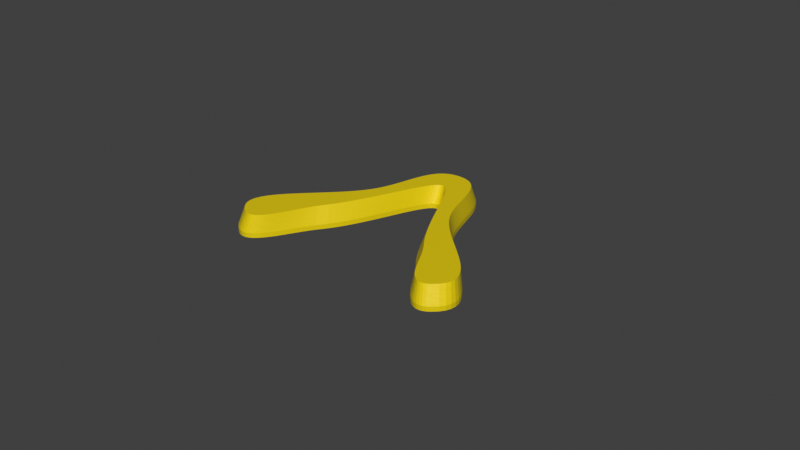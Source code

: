 # Source: sverchok-merge.blend  (saved by Blender 3.0.12; exported with 4.5.12 LTS)
import bpy
from mathutils import Matrix  # noqa: F401  (used for matrix-valued properties, if any)

bpy.ops.wm.read_factory_settings(use_empty=True)
scene = bpy.context.scene
scene.name = 'Scene'

# ---- collections
col_collection_1 = bpy.data.collections.new('Collection 1'); scene.collection.children.link(col_collection_1)

# ---- materials (node trees are filled in below, after node groups)
mat_material = bpy.data.materials.new('Material')
mat_material.use_transparent_shadow = False

# ---- material node trees
mat_material.use_nodes = True; mat_material.node_tree.nodes.clear()
_N = mat_material.node_tree.nodes; _L = mat_material.node_tree.links
n0 = _N.new('ShaderNodeBsdfPrincipled'); n0.name = 'Principled BSDF'; n0.location = (10, 300)
n0.distribution = 'GGX'
n0.subsurface_method = 'BURLEY'
n0.inputs[0].default_value = (0.8, 0.6177, 0.0, 1.0)
n0.inputs[3].default_value = 1.45
n0.inputs[27].default_value = (0.0, 0.0, 0.0, 1.0)
n0.inputs[28].default_value = 1.0
n1 = _N.new('ShaderNodeOutputMaterial'); n1.name = 'Material Output'; n1.location = (300, 300)
_L.new(n0.outputs[0], n1.inputs[0])
n1.is_active_output = True

# ---- world
world_world = bpy.data.worlds.new('World'); scene.world = world_world
world_world.use_nodes = True; world_world.node_tree.nodes.clear()
_N = world_world.node_tree.nodes; _L = world_world.node_tree.links
n0 = _N.new('ShaderNodeOutputWorld'); n0.name = 'World Output'; n0.location = (300, 300)
n1 = _N.new('ShaderNodeBackground'); n1.name = 'Background'; n1.location = (10, 300)
n1.inputs[0].default_value = (0.05088, 0.05088, 0.05088, 1.0)
_L.new(n1.outputs[0], n0.inputs[0])
n0.is_active_output = True
world_world.color = (0.05088, 0.05088, 0.05088)
world_world.use_sun_shadow = False
world_world.sun_shadow_jitter_overblur = 0.0

# ---- meshes
me_beta = bpy.data.meshes.new('Beta')
me_beta.from_pydata([(0.1532, -0.1222, -0.0065), (0.1496, -0.1174, 0.01458), (0.1488, -0.1164, 0.01752), (0.1481, -0.1154, 0.02046), (0.1487, -0.1253, -0.0065), (0.1487, -0.1253, -0.00331), (0.1487, -0.1253, -0.0001202), (0.1481, -0.1243, 0.002828), (0.1474, -0.1233, 0.005767), (0.1467, -0.1222, 0.008706), (0.146, -0.1212, 0.01164), (0.1453, -0.1202, 0.01458), (0.1446, -0.1192, 0.01752), (0.1439, -0.1181, 0.02046), (0.1432, -0.1171, 0.0234), (0.1444, -0.1272, -0.0065), (0.1444, -0.1272, -0.003307), (0.1444, -0.1272, -0.0001142), (0.1438, -0.1261, 0.002833), (0.1431, -0.1251, 0.005771), (0.1425, -0.124, 0.008709), (0.1418, -0.1229, 0.01165), (0.1412, -0.1218, 0.01459), (0.1406, -0.1208, 0.01752), (0.1399, -0.1197, 0.02046), (0.1402, -0.1279, -0.0065), (0.1402, -0.1279, -0.003306), (0.1402, -0.1279, -0.0001122), (0.1396, -0.1269, 0.002835), (0.139, -0.1258, 0.005773), (0.1384, -0.1246, 0.00871), (0.1378, -0.1235, 0.01165), (0.1373, -0.1224, 0.01459), (0.1367, -0.1213, 0.01752), (0.1361, -0.1202, 0.02046), (0.1361, -0.1277, -0.0065), (0.1361, -0.1277, -0.003307), (0.1361, -0.1277, -0.0001138), (0.1356, -0.1266, 0.002833), (0.135, -0.1255, 0.005772), (0.1345, -0.1243, 0.00871), (0.134, -0.1232, 0.01165), (0.1335, -0.122, 0.01459), (0.133, -0.1209, 0.01752), (0.1325, -0.1198, 0.02046), (0.1319, -0.1186, 0.0234), (0.1321, -0.1265, -0.0065), (0.1321, -0.1265, -0.003309), (0.1321, -0.1265, -0.000118), (0.1316, -0.1254, 0.00283), (0.1312, -0.1242, 0.005769), (0.1307, -0.1231, 0.008707), (0.1303, -0.1219, 0.01165), (0.1298, -0.1208, 0.01458), (0.1294, -0.1196, 0.01752), (0.129, -0.1184, 0.02046), (0.1285, -0.1173, 0.0234), (0.1282, -0.1245, -0.0065), (0.1282, -0.1245, -0.003312), (0.1282, -0.1245, -0.0001243), (0.1278, -0.1234, 0.002825), (0.1274, -0.1222, 0.005764), (0.1271, -0.121, 0.008703), (0.1267, -0.1198, 0.01164), (0.1263, -0.1187, 0.01458), (0.126, -0.1175, 0.01752), (0.1256, -0.1163, 0.02046), (0.1244, -0.1217, -0.0065), (0.1244, -0.1217, -0.003316), (0.1244, -0.1217, -0.0001318), (0.1241, -0.1206, 0.002818), (0.1238, -0.1194, 0.005759), (0.1235, -0.1182, 0.008699), (0.1232, -0.117, 0.01164), (0.1229, -0.1158, 0.01458), (0.1226, -0.1147, 0.01752), (0.1224, -0.1135, 0.02046), (0.1221, -0.1123, 0.0234), (0.1206, -0.1183, -0.0065), (0.1206, -0.1183, -0.00332), (0.1206, -0.1183, -0.00014), (0.1204, -0.1172, 0.002812), (0.1202, -0.116, 0.005753), (0.12, -0.1148, 0.008694), (0.1198, -0.1136, 0.01164), (0.1196, -0.1124, 0.01458), (0.1194, -0.1112, 0.01752), (0.1192, -0.11, 0.02046), (0.119, -0.1088, 0.0234), (0.117, -0.1143, -0.0065), (0.117, -0.1143, -0.003324), (0.117, -0.1143, -0.0001481), (0.1169, -0.1131, 0.002805), (0.1167, -0.1119, 0.005747), (0.1166, -0.1107, 0.008689), (0.1165, -0.1096, 0.01163), (0.1164, -0.1084, 0.01457), (0.1163, -0.1072, 0.01752), (0.1161, -0.106, 0.02046), (0.116, -0.1048, 0.0234), (0.1134, -0.1097, -0.0065), (0.1134, -0.1097, -0.003328), (0.1134, -0.1097, -0.0001556), (0.1133, -0.1086, 0.002799), (0.1133, -0.1074, 0.005742), (0.1133, -0.1062, 0.008685), (0.1132, -0.1051, 0.01163), (0.1132, -0.1039, 0.01457), (0.1132, -0.1027, 0.01751), (0.1131, -0.1015, 0.02046), (0.1098, -0.1048, -0.003331), (0.1098, -0.1048, -0.0001621), (0.1099, -0.1037, 0.002793), (0.1099, -0.1025, 0.005737), (0.11, -0.1013, 0.008681), (0.11, -0.1002, 0.01162), (0.1101, -0.09899, 0.01457), (0.1101, -0.09782, 0.01751), (0.1102, -0.09665, 0.02046), (0.1103, -0.09548, 0.0234), (0.1063, -0.09952, -0.003334), (0.1063, -0.09952, -0.000167), (0.1064, -0.09843, 0.002789), (0.1066, -0.09727, 0.005733), (0.1067, -0.09612, 0.008678), (0.1069, -0.09496, 0.01162), (0.107, -0.0938, 0.01457), (0.1071, -0.09265, 0.01751), (0.1073, -0.09149, 0.02046), (0.1074, -0.09034, 0.0234), (0.1028, -0.09401, -0.0065), (0.1028, -0.09401, -0.003335), (0.1028, -0.09401, -0.0001703), (0.103, -0.09294, 0.002786), (0.1032, -0.0918, 0.005731), (0.1035, -0.09067, 0.008676), (0.1037, -0.08953, 0.01162), (0.1039, -0.0884, 0.01457), (0.1042, -0.08726, 0.01751), (0.1044, -0.08613, 0.02046), (0.1046, -0.08499, 0.0234), (0.09928, -0.08835, -0.003336), (0.09928, -0.08835, -0.0001718), (0.09958, -0.0873, 0.002785), (0.0999, -0.08619, 0.00573), (0.1002, -0.08507, 0.008675), (0.1005, -0.08396, 0.01162), (0.1009, -0.08285, 0.01457), (0.1012, -0.08174, 0.01751), (0.1015, -0.08063, 0.02046), (0.09578, -0.08262, -0.0065), (0.09578, -0.08262, -0.003336), (0.09578, -0.08262, -0.0001715), (0.09617, -0.08159, 0.002785), (0.09657, -0.08051, 0.00573), (0.09698, -0.07942, 0.008675), (0.09739, -0.07834, 0.01162), (0.09779, -0.07725, 0.01457), (0.0982, -0.07617, 0.01751), (0.09861, -0.07509, 0.02046), (0.09228, -0.0769, -0.0065), (0.09228, -0.0769, -0.003335), (0.09228, -0.0769, -0.0001696), (0.09274, -0.0759, 0.002787), (0.09323, -0.07485, 0.005732), (0.09372, -0.0738, 0.008676), (0.0942, -0.07274, 0.01162), (0.09469, -0.07169, 0.01457), (0.09518, -0.07064, 0.01751), (0.09567, -0.06958, 0.02046), (0.09615, -0.06853, 0.0234), (0.08876, -0.07129, -0.0065), (0.08876, -0.07129, -0.003333), (0.08876, -0.07129, -0.0001663), (0.08929, -0.07032, 0.00279), (0.08986, -0.0693, 0.005734), (0.09042, -0.06828, 0.008678), (0.09099, -0.06726, 0.01162), (0.09155, -0.06624, 0.01457), (0.09212, -0.06522, 0.01751), (0.09268, -0.0642, 0.02046), (0.09325, -0.06318, 0.0234), (0.0852, -0.06587, -0.0065), (0.0852, -0.06587, -0.003331), (0.0852, -0.06587, -0.000162), (0.0858, -0.06493, 0.002793), (0.08644, -0.06395, 0.005737), (0.08708, -0.06296, 0.008681), (0.08772, -0.06198, 0.01162), (0.08836, -0.06099, 0.01457), (0.08899, -0.06001, 0.01751), (0.08963, -0.05902, 0.02046), (0.0816, -0.06072, -0.0065), (0.0816, -0.06072, -0.003329), (0.0816, -0.06072, -0.0001573), (0.08227, -0.05982, 0.002797), (0.08297, -0.05887, 0.00574), (0.08368, -0.05793, 0.008684), (0.08438, -0.05698, 0.01163), (0.08509, -0.05603, 0.01457), (0.08579, -0.05508, 0.01751), (0.0865, -0.05414, 0.02046), (0.07794, -0.05594, -0.003326), (0.07794, -0.05594, -0.0001527), (0.07867, -0.05507, 0.002801), (0.07944, -0.05416, 0.005744), (0.08021, -0.05325, 0.008686), (0.08097, -0.05235, 0.01163), (0.08174, -0.05144, 0.01457), (0.0825, -0.05053, 0.01751), (0.08327, -0.04962, 0.02046), (0.08404, -0.04871, 0.0234), (0.07221, -0.04832, -0.0065), (0.07221, -0.04832, -0.003315), (0.07221, -0.04832, -0.0001291), (0.07294, -0.04739, 0.002821), (0.0737, -0.04643, 0.005761), (0.07446, -0.04547, 0.008701), (0.07522, -0.0445, 0.01164), (0.07598, -0.04354, 0.01458), (0.07674, -0.04258, 0.01752), (0.0775, -0.04161, 0.02046), (0.07826, -0.04065, 0.0234), (0.0668, -0.04016, -0.0065), (0.0668, -0.04016, -0.003306), (0.0668, -0.04016, -0.0001114), (0.06751, -0.03918, 0.002835), (0.06825, -0.03817, 0.005773), (0.06899, -0.03715, 0.008711), (0.06973, -0.03614, 0.01165), (0.07047, -0.03513, 0.01459), (0.07121, -0.03411, 0.01752), (0.07194, -0.0331, 0.02046), (0.07268, -0.03209, 0.0234), (0.06167, -0.03156, -0.0065), (0.06167, -0.03156, -0.003299), (0.06167, -0.03156, -9.886e-05), (0.06236, -0.03053, 0.002846), (0.06306, -0.02947, 0.005782), (0.06377, -0.02841, 0.008718), (0.06448, -0.02736, 0.01165), (0.06519, -0.0263, 0.01459), (0.06589, -0.02524, 0.01753), (0.0666, -0.02418, 0.02046), (0.05682, -0.02262, -0.0065), (0.05682, -0.02262, -0.003295), (0.05682, -0.02262, -9.05e-05), (0.05747, -0.02155, 0.002852), (0.05813, -0.02045, 0.005788), (0.0588, -0.01935, 0.008723), (0.05946, -0.01825, 0.01166), (0.06013, -0.01715, 0.01459), (0.0608, -0.01605, 0.01753), (0.06146, -0.01495, 0.02046), (0.06213, -0.01385, 0.0234), (0.05222, -0.01344, -0.003293), (0.05222, -0.01344, -8.532e-05), (0.05282, -0.01233, 0.002857), (0.05344, -0.0112, 0.005791), (0.05405, -0.01006, 0.008726), (0.05467, -0.008921, 0.01166), (0.05529, -0.007783, 0.0146), (0.0559, -0.006645, 0.01753), (0.05652, -0.005507, 0.02047), (0.04786, -0.004128, -0.003291), (0.04786, -0.004128, -8.235e-05), (0.0484, -0.002986, 0.002859), (0.04896, -0.001814, 0.005794), (0.04952, -0.0006427, 0.008728), (0.05008, 0.000529, 0.01166), (0.05064, 0.001701, 0.0146), (0.0512, 0.002872, 0.01753), (0.05176, 0.004044, 0.02047), (0.0437, 0.005223, -0.0065), (0.0437, 0.005223, -0.00329), (0.0437, 0.005223, -8.068e-05), (0.04419, 0.006395, 0.00286), (0.04469, 0.007597, 0.005795), (0.04518, 0.008799, 0.008729), (0.04568, 0.01, 0.01166), (0.04618, 0.0112, 0.0146), (0.04668, 0.0124, 0.01753), (0.04718, 0.01361, 0.02047), (0.03974, 0.01451, -0.00329), (0.03974, 0.01451, -7.953e-05), (0.04017, 0.01571, 0.002861), (0.0406, 0.01694, 0.005795), (0.04103, 0.01817, 0.00873), (0.04146, 0.01939, 0.01166), (0.0419, 0.02062, 0.0146), (0.04233, 0.02185, 0.01753), (0.04276, 0.02308, 0.02047), (0.03596, 0.02363, -0.003289), (0.03596, 0.02363, -7.829e-05), (0.03631, 0.02485, 0.002862), (0.03668, 0.02611, 0.005796), (0.03705, 0.02736, 0.00873), (0.03741, 0.02861, 0.01166), (0.03778, 0.02986, 0.0146), (0.03815, 0.03111, 0.01753), (0.03851, 0.03237, 0.02047), (0.03232, 0.03249, -0.003288), (0.03232, 0.03249, -7.652e-05), (0.03262, 0.03373, 0.002864), (0.03291, 0.035, 0.005798), (0.03321, 0.03627, 0.008731), (0.03351, 0.03755, 0.01167), (0.03381, 0.03882, 0.0146), (0.03411, 0.04009, 0.01753), (0.03441, 0.04136, 0.02047), (0.03471, 0.04264, 0.0234), (0.02882, 0.04098, -0.003287), (0.02882, 0.04098, -7.399e-05), (0.02905, 0.04224, 0.002866), (0.02929, 0.04353, 0.005799), (0.02952, 0.04482, 0.008733), (0.02975, 0.04611, 0.01167), (0.02999, 0.0474, 0.0146), (0.03022, 0.04869, 0.01753), (0.03046, 0.04998, 0.02047), (0.03069, 0.05127, 0.0234), (0.02543, 0.049, -0.003285), (0.02543, 0.049, -7.067e-05), (0.0256, 0.05028, 0.002869), (0.02578, 0.05158, 0.005802), (0.02595, 0.05288, 0.008735), (0.02612, 0.05419, 0.01167), (0.02629, 0.05549, 0.0146), (0.02647, 0.0568, 0.01753), (0.02664, 0.0581, 0.02047), (0.02681, 0.05941, 0.0234), (0.02214, 0.05645, -0.0065), (0.02214, 0.05645, -0.003283), (0.02214, 0.05645, -6.67e-05), (0.02225, 0.05774, 0.002872), (0.02237, 0.05906, 0.005804), (0.02249, 0.06038, 0.008737), (0.0226, 0.06169, 0.01167), (0.02272, 0.06301, 0.0146), (0.02283, 0.06433, 0.01753), (0.02295, 0.06564, 0.02047), (0.01892, 0.06324, -0.003281), (0.01892, 0.06324, -6.236e-05), (0.01898, 0.06454, 0.002875), (0.01905, 0.06587, 0.005807), (0.01911, 0.06719, 0.008739), (0.01918, 0.06852, 0.01167), (0.01925, 0.06985, 0.0146), (0.01931, 0.07117, 0.01754), (0.01938, 0.0725, 0.02047), (0.01945, 0.07383, 0.0234), (0.01575, 0.06926, -0.0065), (0.01575, 0.06926, -0.003279), (0.01575, 0.06926, -5.802e-05), (0.01577, 0.07057, 0.002879), (0.0158, 0.0719, 0.00581), (0.01582, 0.07323, 0.008742), (0.01585, 0.07457, 0.01167), (0.01587, 0.0759, 0.01461), (0.0159, 0.07724, 0.01754), (0.01592, 0.07857, 0.02047), (0.01261, 0.0744, -0.003277), (0.01261, 0.0744, -5.409e-05), (0.01261, 0.07572, 0.002882), (0.0126, 0.07706, 0.005813), (0.01259, 0.0784, 0.008744), (0.01258, 0.07974, 0.01168), (0.01258, 0.08108, 0.01461), (0.01257, 0.08242, 0.01754), (0.01256, 0.08376, 0.02047), (0.01256, 0.0851, 0.0234), (0.00949, 0.07858, -0.0065), (0.00949, 0.07858, -0.003275), (0.00949, 0.07858, -5.097e-05), (0.009463, 0.0799, 0.002884), (0.009436, 0.08124, 0.005815), (0.009409, 0.08259, 0.008746), (0.009382, 0.08393, 0.01168), (0.009356, 0.08528, 0.01461), (0.009329, 0.08662, 0.01754), (0.009302, 0.08796, 0.02047), (0.00636, 0.08168, -0.003274), (0.00636, 0.08168, -4.888e-05), (0.006327, 0.083, 0.002886), (0.006294, 0.08435, 0.005817), (0.00626, 0.0857, 0.008747), (0.006226, 0.08705, 0.01168), (0.006193, 0.08839, 0.01461), (0.006159, 0.08974, 0.01754), (0.006126, 0.09109, 0.02047), (0.003204, 0.08361, -0.003274), (0.003204, 0.08361, -4.787e-05), (0.003179, 0.08493, 0.002887), (0.003154, 0.08628, 0.005817), (0.003129, 0.08763, 0.008748), (0.003103, 0.08898, 0.01168), (0.003078, 0.09033, 0.01461), (0.003053, 0.09168, 0.01754), (0.003028, 0.09303, 0.02047), (0.0, 0.08426, -0.003274), (0.0, 0.08426, -4.76e-05), (0.0, 0.08559, 0.002887), (0.0, 0.08694, 0.005818), (0.0, 0.08829, 0.008748), (0.0, 0.08964, 0.01168), (0.0, 0.09099, 0.01461), (0.0, 0.09234, 0.01754), (0.0, 0.09369, 0.02047), (-0.0032, 0.08358, -0.003274), (-0.0032, 0.08358, -4.771e-05), (-0.003173, 0.08491, 0.002887), (-0.003146, 0.08626, 0.005817), (-0.003118, 0.08761, 0.008748), (-0.003091, 0.08896, 0.01168), (-0.003064, 0.09031, 0.01461), (-0.003036, 0.09166, 0.01754), (-0.003009, 0.09301, 0.02047), (-0.002981, 0.09436, 0.0234), (-0.006359, 0.08164, -0.0065), (-0.006359, 0.08164, -0.003274), (-0.006359, 0.08164, -4.858e-05), (-0.006317, 0.08297, 0.002886), (-0.006274, 0.08432, 0.005817), (-0.006232, 0.08567, 0.008747), (-0.006189, 0.08701, 0.01168), (-0.006147, 0.08836, 0.01461), (-0.006104, 0.08971, 0.01754), (-0.006061, 0.09106, 0.02047), (-0.009494, 0.07855, -0.0065), (-0.009494, 0.07855, -0.003275), (-0.009494, 0.07855, -5.055e-05), (-0.009448, 0.07987, 0.002885), (-0.009401, 0.08121, 0.005816), (-0.009355, 0.08256, 0.008746), (-0.009308, 0.0839, 0.01168), (-0.009261, 0.08525, 0.01461), (-0.009215, 0.08659, 0.01754), (-0.009168, 0.08793, 0.02047), (-0.009121, 0.08928, 0.0234), (-0.01262, 0.07438, -0.0065), (-0.01262, 0.07438, -0.003277), (-0.01262, 0.07438, -5.374e-05), (-0.01258, 0.0757, 0.002882), (-0.01254, 0.07704, 0.005813), (-0.0125, 0.07838, 0.008744), (-0.01246, 0.07972, 0.01168), (-0.01242, 0.08106, 0.01461), (-0.01238, 0.0824, 0.01754), (-0.01234, 0.08374, 0.02047), (-0.0123, 0.08508, 0.0234), (-0.01577, 0.06926, -0.003279), (-0.01577, 0.06926, -5.811e-05), (-0.01574, 0.07057, 0.002879), (-0.01572, 0.0719, 0.00581), (-0.01569, 0.07324, 0.008742), (-0.01566, 0.07457, 0.01167), (-0.01564, 0.0759, 0.01461), (-0.01561, 0.07724, 0.01754), (-0.01558, 0.07857, 0.02047), (-0.01556, 0.07991, 0.0234), (-0.01895, 0.06327, -0.0065), (-0.01895, 0.06327, -0.003282), (-0.01895, 0.06327, -6.355e-05), (-0.01894, 0.06457, 0.002874), (-0.01894, 0.06589, 0.005807), (-0.01893, 0.06722, 0.008739), (-0.01893, 0.06855, 0.01167), (-0.01892, 0.06987, 0.0146), (-0.01892, 0.0712, 0.01754), (-0.01891, 0.07253, 0.02047), (-0.0189, 0.07385, 0.0234), (-0.02218, 0.05651, -0.003285), (-0.02218, 0.05651, -6.99e-05), (-0.0222, 0.0578, 0.002869), (-0.02222, 0.05912, 0.005802), (-0.02224, 0.06043, 0.008735), (-0.02227, 0.06175, 0.01167), (-0.02229, 0.06307, 0.0146), (-0.02231, 0.06438, 0.01753), (-0.02233, 0.0657, 0.02047), (-0.02548, 0.04909, -0.003289), (-0.02548, 0.04909, -7.7e-05), (-0.02553, 0.05037, 0.002863), (-0.02558, 0.05167, 0.005797), (-0.02564, 0.05298, 0.008731), (-0.02569, 0.05428, 0.01166), (-0.02575, 0.05559, 0.0146), (-0.0258, 0.05689, 0.01753), (-0.02586, 0.0582, 0.02047), (-0.02591, 0.0595, 0.0234), (-0.02887, 0.0411, -0.0065), (-0.02887, 0.0411, -0.003292), (-0.02887, 0.0411, -8.473e-05), (-0.02895, 0.04236, 0.002857), (-0.02904, 0.04365, 0.005792), (-0.02913, 0.04494, 0.008727), (-0.02922, 0.04624, 0.01166), (-0.02932, 0.04753, 0.0146), (-0.02941, 0.04882, 0.01753), (-0.0295, 0.05011, 0.02047), (-0.02959, 0.0514, 0.0234), (-0.03236, 0.03265, -0.0065), (-0.03236, 0.03265, -0.003297), (-0.03236, 0.03265, -9.3e-05), (-0.03249, 0.03388, 0.00285), (-0.03262, 0.03516, 0.005786), (-0.03274, 0.03644, 0.008722), (-0.03287, 0.03771, 0.01166), (-0.033, 0.03899, 0.01459), (-0.03313, 0.04026, 0.01753), (-0.03326, 0.04154, 0.02046), (-0.03339, 0.04281, 0.0234), (-0.03598, 0.02382, -0.0065), (-0.03598, 0.02382, -0.003301), (-0.03598, 0.02382, -0.0001018), (-0.03615, 0.02504, 0.002843), (-0.03631, 0.02629, 0.00578), (-0.03648, 0.02755, 0.008717), (-0.03665, 0.02881, 0.01165), (-0.03682, 0.03007, 0.01459), (-0.03699, 0.03132, 0.01753), (-0.03716, 0.03258, 0.02046), (-0.03732, 0.03384, 0.0234), (-0.03975, 0.01472, -0.0065), (-0.03975, 0.01472, -0.003306), (-0.03975, 0.01472, -0.0001112), (-0.03995, 0.01592, 0.002835), (-0.04016, 0.01715, 0.005773), (-0.04037, 0.01839, 0.008711), (-0.04057, 0.01963, 0.01165), (-0.04078, 0.02086, 0.01459), (-0.04099, 0.0221, 0.01752), (-0.0412, 0.02334, 0.02046), (-0.04368, 0.005453, -0.003311), (-0.04368, 0.005453, -0.0001214), (-0.04392, 0.00662, 0.002827), (-0.04416, 0.007834, 0.005766), (-0.04441, 0.009048, 0.008705), (-0.04465, 0.01026, 0.01164), (-0.0449, 0.01148, 0.01458), (-0.04515, 0.01269, 0.01752), (-0.04539, 0.0139, 0.02046), (-0.04779, -0.003889, -0.0065), (-0.04779, -0.003889, -0.003316), (-0.04779, -0.003889, -0.0001327), (-0.04806, -0.00275, 0.002818), (-0.04834, -0.001562, 0.005758), (-0.04863, -0.0003741, 0.008698), (-0.04891, 0.0008139, 0.01164), (-0.04919, 0.002002, 0.01458), (-0.04947, 0.00319, 0.01752), (-0.04975, 0.004378, 0.02046), (-0.05003, 0.005566, 0.0234), (-0.05211, -0.0132, -0.003323), (-0.05211, -0.0132, -0.0001452), (-0.05241, -0.0121, 0.002807), (-0.05272, -0.01094, 0.005749), (-0.05303, -0.009778, 0.008691), (-0.05334, -0.008619, 0.01163), (-0.05366, -0.00746, 0.01457), (-0.05397, -0.0063, 0.01752), (-0.05428, -0.005141, 0.02046), (-0.05459, -0.003982, 0.0234), (-0.05664, -0.02239, -0.0065), (-0.05664, -0.02239, -0.00333), (-0.05664, -0.02239, -0.0001594), (-0.05696, -0.02132, 0.002796), (-0.0573, -0.02019, 0.005739), (-0.05764, -0.01907, 0.008682), (-0.05798, -0.01794, 0.01163), (-0.05832, -0.01681, 0.01457), (-0.05866, -0.01568, 0.01751), (-0.059, -0.01456, 0.02046), (-0.06141, -0.03136, -0.0065), (-0.06141, -0.03136, -0.003338), (-0.06141, -0.03136, -0.0001756), (-0.06175, -0.03033, 0.002782), (-0.06211, -0.02923, 0.005727), (-0.06247, -0.02814, 0.008673), (-0.06283, -0.02705, 0.01162), (-0.06319, -0.02595, 0.01456), (-0.06355, -0.02486, 0.01751), (-0.06391, -0.02377, 0.02045), (-0.06427, -0.02267, 0.0234), (-0.06644, -0.04, -0.0065), (-0.06644, -0.04, -0.003347), (-0.06644, -0.04, -0.0001943), (-0.06679, -0.03901, 0.002766), (-0.06716, -0.03795, 0.005714), (-0.06753, -0.0369, 0.008661), (-0.06791, -0.03584, 0.01161), (-0.06828, -0.03479, 0.01456), (-0.06865, -0.03373, 0.0175), (-0.06902, -0.03268, 0.02045), (-0.06939, -0.03162, 0.0234), (-0.07175, -0.04822, -0.0065), (-0.07175, -0.04822, -0.003358), (-0.07175, -0.04822, -0.0002155), (-0.0721, -0.04727, 0.002748), (-0.07247, -0.04626, 0.005698), (-0.07285, -0.04525, 0.008649), (-0.07322, -0.04423, 0.0116), (-0.0736, -0.04322, 0.01455), (-0.07397, -0.0422, 0.0175), (-0.07435, -0.04119, 0.02045), (-0.07472, -0.04017, 0.0234), (-0.07734, -0.05592, -0.0065), (-0.07734, -0.05592, -0.00337), (-0.07734, -0.05592, -0.0002396), (-0.07768, -0.05502, 0.002727), (-0.07805, -0.05405, 0.00568), (-0.07842, -0.05308, 0.008634), (-0.07879, -0.05211, 0.01159), (-0.07916, -0.05114, 0.01454), (-0.07953, -0.05017, 0.01749), (-0.0799, -0.0492, 0.02045), (-0.08027, -0.04823, 0.0234), (-0.08097, -0.06086, -0.003369), (-0.08097, -0.06086, -0.0002378), (-0.08127, -0.05995, 0.002729), (-0.08159, -0.05896, 0.005682), (-0.08191, -0.05797, 0.008635), (-0.08223, -0.05698, 0.01159), (-0.08255, -0.05599, 0.01454), (-0.08287, -0.055, 0.01749), (-0.08319, -0.05401, 0.02045), (-0.08452, -0.06619, -0.003368), (-0.08452, -0.06619, -0.000236), (-0.08477, -0.06526, 0.00273), (-0.08504, -0.06425, 0.005683), (-0.08531, -0.06324, 0.008636), (-0.08557, -0.06223, 0.01159), (-0.08584, -0.06122, 0.01454), (-0.08611, -0.06021, 0.01749), (-0.08638, -0.0592, 0.02045), (-0.08801, -0.07181, -0.003367), (-0.08801, -0.07181, -0.000234), (-0.08821, -0.07086, 0.002732), (-0.08842, -0.06983, 0.005685), (-0.08863, -0.0688, 0.008637), (-0.08884, -0.06778, 0.01159), (-0.08905, -0.06675, 0.01454), (-0.08926, -0.06572, 0.01749), (-0.08947, -0.0647, 0.02045), (-0.08968, -0.06367, 0.0234), (-0.09145, -0.07763, -0.0065), (-0.09145, -0.07763, -0.003366), (-0.09145, -0.07763, -0.0002315), (-0.09159, -0.07666, 0.002734), (-0.09174, -0.07562, 0.005686), (-0.09189, -0.07458, 0.008639), (-0.09203, -0.07354, 0.01159), (-0.09218, -0.07249, 0.01454), (-0.09233, -0.07145, 0.0175), (-0.09248, -0.07041, 0.02045), (-0.09263, -0.06937, 0.0234), (-0.09486, -0.08356, -0.0065), (-0.09486, -0.08356, -0.003364), (-0.09486, -0.08356, -0.0002281), (-0.09494, -0.08258, 0.002737), (-0.09502, -0.08153, 0.005689), (-0.0951, -0.08047, 0.008641), (-0.09519, -0.07942, 0.01159), (-0.09527, -0.07836, 0.01454), (-0.09535, -0.0773, 0.0175), (-0.09544, -0.07625, 0.02045), (-0.09552, -0.07519, 0.0234), (-0.09825, -0.08952, -0.003362), (-0.09825, -0.08952, -0.0002238), (-0.09826, -0.08853, 0.002741), (-0.09828, -0.08746, 0.005692), (-0.0983, -0.08639, 0.008643), (-0.09831, -0.08533, 0.01159), (-0.09833, -0.08426, 0.01455), (-0.09835, -0.0832, 0.0175), (-0.09836, -0.08213, 0.02045), (-0.09838, -0.08106, 0.0234), (-0.1016, -0.09541, -0.0065), (-0.1016, -0.09541, -0.003359), (-0.1016, -0.09541, -0.0002185), (-0.1016, -0.09441, 0.002745), (-0.1015, -0.09334, 0.005696), (-0.1015, -0.09226, 0.008647), (-0.1014, -0.09119, 0.0116), (-0.1014, -0.09011, 0.01455), (-0.1013, -0.08904, 0.0175), (-0.1013, -0.08796, 0.02045), (-0.1012, -0.08689, 0.0234), (-0.105, -0.1012, -0.0065), (-0.105, -0.1012, -0.003356), (-0.105, -0.1012, -0.0002121), (-0.1049, -0.1001, 0.002751), (-0.1048, -0.09907, 0.005701), (-0.1047, -0.09799, 0.008651), (-0.1045, -0.0969, 0.0116), (-0.1044, -0.09582, 0.01455), (-0.1043, -0.09474, 0.0175), (-0.1042, -0.09366, 0.02045), (-0.1041, -0.09258, 0.0234), (-0.1084, -0.1067, -0.0065), (-0.1084, -0.1067, -0.003352), (-0.1084, -0.1067, -0.0002047), (-0.1083, -0.1056, 0.002757), (-0.1081, -0.1046, 0.005706), (-0.1079, -0.1035, 0.008655), (-0.1077, -0.1024, 0.0116), (-0.1075, -0.1013, 0.01455), (-0.1073, -0.1002, 0.0175), (-0.1071, -0.09914, 0.02045), (-0.1069, -0.09806, 0.0234), (-0.1119, -0.1118, -0.003348), (-0.1119, -0.1118, -0.0001966), (-0.1117, -0.1108, 0.002764), (-0.1114, -0.1097, 0.005712), (-0.1111, -0.1086, 0.00866), (-0.1109, -0.1076, 0.01161), (-0.1106, -0.1065, 0.01456), (-0.1103, -0.1054, 0.0175), (-0.1101, -0.1043, 0.02045), (-0.1154, -0.1166, -0.003344), (-0.1154, -0.1166, -0.0001878), (-0.1151, -0.1156, 0.002772), (-0.1148, -0.1145, 0.005718), (-0.1144, -0.1134, 0.008665), (-0.1141, -0.1123, 0.01161), (-0.1138, -0.1112, 0.01456), (-0.1134, -0.1102, 0.01751), (-0.1131, -0.1091, 0.02045), (-0.119, -0.1208, -0.003339), (-0.119, -0.1208, -0.0001789), (-0.1186, -0.1198, 0.002779), (-0.1182, -0.1187, 0.005725), (-0.1178, -0.1177, 0.008671), (-0.1174, -0.1166, 0.01162), (-0.117, -0.1155, 0.01456), (-0.1166, -0.1144, 0.01751), (-0.1162, -0.1134, 0.02045), (-0.1158, -0.1123, 0.0234), (-0.1227, -0.1245, -0.003335), (-0.1227, -0.1245, -0.0001702), (-0.1222, -0.1235, 0.002786), (-0.1218, -0.1224, 0.005731), (-0.1213, -0.1213, 0.008676), (-0.1208, -0.1203, 0.01162), (-0.1204, -0.1192, 0.01457), (-0.1199, -0.1181, 0.01751), (-0.1195, -0.1171, 0.02046), (-0.119, -0.116, 0.0234), (-0.1264, -0.1274, -0.0065), (-0.1264, -0.1274, -0.003331), (-0.1264, -0.1274, -0.0001621), (-0.1259, -0.1264, 0.002793), (-0.1254, -0.1254, 0.005737), (-0.1249, -0.1243, 0.008681), (-0.1244, -0.1233, 0.01162), (-0.1238, -0.1222, 0.01457), (-0.1233, -0.1212, 0.01751), (-0.1228, -0.1201, 0.02046), (-0.1223, -0.1191, 0.0234), (-0.1303, -0.1296, -0.003328), (-0.1303, -0.1296, -0.0001551), (-0.1297, -0.1287, 0.002799), (-0.1292, -0.1276, 0.005742), (-0.1286, -0.1266, 0.008685), (-0.128, -0.1256, 0.01163), (-0.1274, -0.1245, 0.01457), (-0.1268, -0.1235, 0.01751), (-0.1263, -0.1225, 0.02046), (-0.1343, -0.131, -0.0065), (-0.1343, -0.131, -0.003325), (-0.1343, -0.131, -0.0001499), (-0.1337, -0.13, 0.002803), (-0.1331, -0.129, 0.005746), (-0.1324, -0.128, 0.008688), (-0.1318, -0.127, 0.01163), (-0.1312, -0.126, 0.01457), (-0.1305, -0.1249, 0.01752), (-0.1299, -0.1239, 0.02046), (-0.1384, -0.1313, -0.003323), (-0.1384, -0.1313, -0.0001468), (-0.1378, -0.1304, 0.002806), (-0.1371, -0.1294, 0.005748), (-0.1364, -0.1284, 0.00869), (-0.1357, -0.1274, 0.01163), (-0.1351, -0.1265, 0.01457), (-0.1344, -0.1255, 0.01752), (-0.1337, -0.1245, 0.02046), (-0.1427, -0.1307, -0.003323), (-0.1427, -0.1307, -0.0001465), (-0.142, -0.1298, 0.002806), (-0.1413, -0.1288, 0.005748), (-0.1406, -0.1279, 0.00869), (-0.1399, -0.1269, 0.01163), (-0.1392, -0.1259, 0.01457), (-0.1384, -0.125, 0.01752), (-0.1377, -0.124, 0.02046), (-0.137, -0.1231, 0.0234), (-0.1472, -0.1289, -0.003325), (-0.1472, -0.1289, -0.0001495), (-0.1465, -0.128, 0.002804), (-0.1457, -0.1271, 0.005746), (-0.145, -0.1262, 0.008688), (-0.1442, -0.1253, 0.01163), (-0.1434, -0.1243, 0.01457), (-0.1427, -0.1234, 0.01752), (-0.1419, -0.1225, 0.02046), (-0.1412, -0.1216, 0.0234), (-0.1519, -0.1259, -0.0065), (-0.1519, -0.1259, -0.003328), (-0.1519, -0.1259, -0.0001562), (-0.1511, -0.1251, 0.002798), (-0.1503, -0.1242, 0.005741), (-0.1495, -0.1233, 0.008684), (-0.1488, -0.1224, 0.01163), (-0.148, -0.1215, 0.01457), (-0.1472, -0.1206, 0.01751), (-0.1464, -0.1198, 0.02046), (-0.1589, -0.1196, -0.0065), (-0.1589, -0.1196, -0.003336), (-0.1589, -0.1196, -0.0001722), (-0.1581, -0.1188, 0.002785), (-0.1573, -0.1179, 0.00573), (-0.1565, -0.1171, 0.008675), (-0.1557, -0.1163, 0.01162), (-0.1549, -0.1154, 0.01456), (-0.1541, -0.1146, 0.01751), (-0.1533, -0.1138, 0.02045), (-0.1525, -0.1129, 0.0234), (-0.1637, -0.113, -0.003344), (-0.1637, -0.113, -0.0001871), (-0.1629, -0.1123, 0.002772), (-0.1621, -0.1115, 0.005719), (-0.1613, -0.1107, 0.008666), (-0.1605, -0.11, 0.01161), (-0.1597, -0.1092, 0.01456), (-0.1588, -0.1084, 0.01751), (-0.158, -0.1076, 0.02045), (-0.1572, -0.1068, 0.0234), (-0.1665, -0.1063, -0.0065), (-0.1665, -0.1063, -0.00335), (-0.1665, -0.1063, -0.0002009), (-0.1657, -0.1056, 0.00276), (-0.1649, -0.1049, 0.005709), (-0.1641, -0.1042, 0.008657), (-0.1632, -0.1035, 0.01161), (-0.1624, -0.1027, 0.01455), (-0.1616, -0.102, 0.0175), (-0.1607, -0.1013, 0.02045), (-0.1599, -0.1005, 0.0234), (-0.1674, -0.09947, -0.0065), (-0.1674, -0.09947, -0.003357), (-0.1674, -0.09947, -0.000214), (-0.1667, -0.09883, 0.002749), (-0.1658, -0.09815, 0.005699), (-0.165, -0.09746, 0.008649), (-0.1641, -0.09678, 0.0116), (-0.1633, -0.0961, 0.01455), (-0.1625, -0.09542, 0.0175), (-0.1616, -0.09474, 0.02045), (-0.1667, -0.09244, -0.003363), (-0.1667, -0.09244, -0.0002263), (-0.1659, -0.09185, 0.002739), (-0.1651, -0.09121, 0.00569), (-0.1642, -0.09058, 0.008642), (-0.1634, -0.08994, 0.01159), (-0.1625, -0.08931, 0.01455), (-0.1617, -0.08867, 0.0175), (-0.1608, -0.08804, 0.02045), (-0.16, -0.0874, 0.0234), (-0.1645, -0.08525, -0.0065), (-0.1645, -0.08525, -0.003369), (-0.1645, -0.08525, -0.000238), (-0.1637, -0.08471, 0.002729), (-0.1628, -0.08412, 0.005682), (-0.162, -0.08353, 0.008635), (-0.1611, -0.08294, 0.01159), (-0.1602, -0.08235, 0.01454), (-0.1594, -0.08177, 0.01749), (-0.1585, -0.08118, 0.02045), (-0.1577, -0.08059, 0.0234), (-0.1609, -0.07792, -0.003375), (-0.1609, -0.07792, -0.0002493), (-0.1601, -0.07742, 0.002719), (-0.1592, -0.07687, 0.005673), (-0.1583, -0.07633, 0.008628), (-0.1575, -0.07579, 0.01158), (-0.1566, -0.07524, 0.01454), (-0.1558, -0.0747, 0.01749), (-0.1549, -0.07416, 0.02045), (-0.1561, -0.07043, -0.00338), (-0.1561, -0.07043, -0.0002601), (-0.1553, -0.06998, 0.002709), (-0.1544, -0.06948, 0.005665), (-0.1536, -0.06898, 0.008621), (-0.1527, -0.06848, 0.01158), (-0.1518, -0.06798, 0.01453), (-0.151, -0.06748, 0.01749), (-0.1501, -0.06698, 0.02044), (-0.1492, -0.06648, 0.0234), (-0.1503, -0.0628, -0.0065), (-0.1503, -0.0628, -0.003385), (-0.1503, -0.0628, -0.0002707), (-0.1495, -0.06239, 0.0027), (-0.1487, -0.06193, 0.005657), (-0.1478, -0.06148, 0.008614), (-0.1469, -0.06102, 0.01157), (-0.1461, -0.06057, 0.01453), (-0.1452, -0.06011, 0.01749), (-0.1443, -0.05966, 0.02044), (-0.1437, -0.05504, -0.0065), (-0.1437, -0.05504, -0.00339), (-0.1437, -0.05504, -0.0002808), (-0.1429, -0.05466, 0.002691), (-0.1421, -0.05425, 0.00565), (-0.1412, -0.05384, 0.008608), (-0.1403, -0.05343, 0.01157), (-0.1395, -0.05302, 0.01452), (-0.1386, -0.05261, 0.01748), (-0.1377, -0.05219, 0.02044), (-0.1364, -0.04714, -0.0065), (-0.1364, -0.04714, -0.003395), (-0.1364, -0.04714, -0.0002908), (-0.1357, -0.0468, 0.002682), (-0.1348, -0.04644, 0.005642), (-0.1339, -0.04607, 0.008602), (-0.1331, -0.0457, 0.01156), (-0.1322, -0.04533, 0.01452), (-0.1313, -0.04496, 0.01748), (-0.1305, -0.04459, 0.02044), (-0.1296, -0.04422, 0.0234), (-0.1287, -0.03911, -0.0065), (-0.1287, -0.03911, -0.0034), (-0.1287, -0.03911, -0.0003004), (-0.1279, -0.03882, 0.002674), (-0.127, -0.03849, 0.005635), (-0.1262, -0.03816, 0.008596), (-0.1253, -0.03784, 0.01156), (-0.1245, -0.03751, 0.01452), (-0.1236, -0.03719, 0.01748), (-0.1227, -0.03686, 0.02044), (-0.1206, -0.03096, -0.0065), (-0.1206, -0.03096, -0.003405), (-0.1206, -0.03096, -0.0003097), (-0.1198, -0.0307, 0.002666), (-0.119, -0.03042, 0.005628), (-0.1181, -0.03014, 0.00859), (-0.1173, -0.02985, 0.01155), (-0.1164, -0.02957, 0.01451), (-0.1155, -0.02929, 0.01748), (-0.1147, -0.029, 0.02044), (-0.1138, -0.02872, 0.0234), (-0.1123, -0.02269, -0.003409), (-0.1123, -0.02269, -0.0003187), (-0.1116, -0.02247, 0.002658), (-0.1107, -0.02223, 0.005621), (-0.1099, -0.02199, 0.008584), (-0.109, -0.02175, 0.01155), (-0.1082, -0.02151, 0.01451), (-0.1073, -0.02127, 0.01747), (-0.1065, -0.02103, 0.02044), (-0.1057, -0.02079, 0.0234), (-0.1041, -0.0143, -0.003414), (-0.1041, -0.0143, -0.0003274), (-0.1033, -0.01413, 0.00265), (-0.1025, -0.01393, 0.005614), (-0.1017, -0.01373, 0.008578), (-0.1008, -0.01353, 0.01154), (-0.1, -0.01334, 0.01451), (-0.09916, -0.01314, 0.01747), (-0.09833, -0.01294, 0.02044), (-0.09749, -0.01274, 0.0234), (-0.09604, -0.005808, -0.003418), (-0.09604, -0.005808, -0.0003356), (-0.0953, -0.005671, 0.002642), (-0.09448, -0.005516, 0.005608), (-0.09365, -0.005362, 0.008573), (-0.09282, -0.005208, 0.01154), (-0.092, -0.005053, 0.0145), (-0.09117, -0.004899, 0.01747), (-0.09035, -0.004745, 0.02043), (-0.08834, 0.00279, -0.0065), (-0.08834, 0.00279, -0.003422), (-0.08834, 0.00279, -0.0003434), (-0.08762, 0.002889, 0.002635), (-0.0868, 0.002999, 0.005602), (-0.08599, 0.00311, 0.008568), (-0.08517, 0.003221, 0.01153), (-0.08436, 0.003331, 0.0145), (-0.08354, 0.003442, 0.01747), (-0.08273, 0.003553, 0.02043), (-0.08117, 0.01149, -0.003425), (-0.08117, 0.01149, -0.0003506), (-0.08046, 0.01155, 0.002629), (-0.07966, 0.01161, 0.005596), (-0.07885, 0.01168, 0.008564), (-0.07805, 0.01175, 0.01153), (-0.07725, 0.01181, 0.0145), (-0.07645, 0.01188, 0.01747), (-0.07564, 0.01195, 0.02043), (-0.07469, 0.02028, -0.003429), (-0.07469, 0.02028, -0.0003571), (-0.07399, 0.0203, 0.002623), (-0.07321, 0.02032, 0.005591), (-0.07242, 0.02034, 0.008559), (-0.07163, 0.02037, 0.01153), (-0.07084, 0.02039, 0.0145), (-0.07005, 0.02041, 0.01746), (-0.06926, 0.02043, 0.02043), (-0.06908, 0.02917, -0.0065), (-0.06908, 0.02917, -0.003431), (-0.06908, 0.02917, -0.0003629), (-0.06839, 0.02914, 0.002618), (-0.06762, 0.02912, 0.005587), (-0.06684, 0.02909, 0.008556), (-0.06607, 0.02907, 0.01152), (-0.06529, 0.02905, 0.01449), (-0.06452, 0.02902, 0.01746), (-0.06374, 0.029, 0.02043), (-0.06548, 0.03601, -0.003437), (-0.06548, 0.03601, -0.0003733), (-0.06483, 0.03593, 0.002608), (-0.06408, 0.03583, 0.005579), (-0.06334, 0.03573, 0.008549), (-0.0626, 0.03563, 0.01152), (-0.06185, 0.03553, 0.01449), (-0.06111, 0.03543, 0.01746), (-0.06037, 0.03533, 0.02043), (-0.06231, 0.04314, -0.0065), (-0.06231, 0.04314, -0.00344), (-0.06231, 0.04314, -0.000379), (-0.06169, 0.04298, 0.002603), (-0.06097, 0.04281, 0.005574), (-0.06026, 0.04263, 0.008545), (-0.05955, 0.04245, 0.01152), (-0.05883, 0.04227, 0.01449), (-0.05812, 0.0421, 0.01746), (-0.05741, 0.04192, 0.02043), (-0.0567, 0.04174, 0.0234), (-0.05951, 0.05047, -0.0065), (-0.05951, 0.05047, -0.00344), (-0.05951, 0.05047, -0.0003802), (-0.05891, 0.05025, 0.002602), (-0.05822, 0.04999, 0.005573), (-0.05754, 0.04974, 0.008544), (-0.05685, 0.04948, 0.01152), (-0.05617, 0.04922, 0.01449), (-0.05548, 0.04897, 0.01746), (-0.0548, 0.04871, 0.02043), (-0.05411, 0.04845, 0.0234), (-0.057, 0.05795, -0.003439), (-0.057, 0.05795, -0.0003771), (-0.05642, 0.05765, 0.002605), (-0.05576, 0.05732, 0.005576), (-0.0551, 0.05698, 0.008546), (-0.05444, 0.05665, 0.01152), (-0.05378, 0.05631, 0.01449), (-0.05312, 0.05597, 0.01746), (-0.05247, 0.05564, 0.02043), (-0.05471, 0.0655, -0.0065), (-0.05471, 0.0655, -0.003435), (-0.05471, 0.0655, -0.00037), (-0.05416, 0.06513, 0.002611), (-0.05352, 0.06472, 0.005581), (-0.05289, 0.0643, 0.008551), (-0.05225, 0.06389, 0.01152), (-0.05162, 0.06347, 0.01449), (-0.05099, 0.06306, 0.01746), (-0.05035, 0.06264, 0.02043), (-0.04972, 0.06222, 0.0234), (-0.05258, 0.07305, -0.00343), (-0.05258, 0.07305, -0.0003594), (-0.05205, 0.07261, 0.002621), (-0.05144, 0.07212, 0.005589), (-0.05083, 0.07163, 0.008558), (-0.05022, 0.07113, 0.01153), (-0.04961, 0.07064, 0.01449), (-0.049, 0.07014, 0.01746), (-0.04839, 0.06965, 0.02043), (-0.05054, 0.08054, -0.0065), (-0.05054, 0.08054, -0.003423), (-0.05054, 0.08054, -0.0003457), (-0.05002, 0.08003, 0.002633), (-0.04944, 0.07946, 0.0056), (-0.04885, 0.07889, 0.008567), (-0.04827, 0.07832, 0.01153), (-0.04768, 0.07775, 0.0145), (-0.0471, 0.07718, 0.01747), (-0.04651, 0.07661, 0.02043), (-0.04851, 0.0879, -0.0065), (-0.04851, 0.0879, -0.003415), (-0.04851, 0.0879, -0.0003294), (-0.04801, 0.08732, 0.002648), (-0.04745, 0.08667, 0.005613), (-0.04689, 0.08603, 0.008577), (-0.04633, 0.08538, 0.01154), (-0.04577, 0.08474, 0.01451), (-0.04521, 0.08409, 0.01747), (-0.04465, 0.08344, 0.02044), (-0.04643, 0.09506, -0.0065), (-0.04643, 0.09506, -0.003406), (-0.04643, 0.09506, -0.0003112), (-0.04595, 0.09441, 0.002664), (-0.04541, 0.09369, 0.005627), (-0.04488, 0.09297, 0.008589), (-0.04435, 0.09226, 0.01155), (-0.04382, 0.09154, 0.01451), (-0.04328, 0.09082, 0.01748), (-0.04275, 0.0901, 0.02044), (-0.04222, 0.08938, 0.0234), (-0.04422, 0.102, -0.0065), (-0.04422, 0.102, -0.003396), (-0.04422, 0.102, -0.0002917), (-0.04376, 0.1012, 0.002682), (-0.04326, 0.1004, 0.005641), (-0.04275, 0.09966, 0.008601), (-0.04225, 0.09887, 0.01156), (-0.04174, 0.09809, 0.01452), (-0.04124, 0.0973, 0.01748), (-0.04074, 0.09651, 0.02044), (-0.04023, 0.09572, 0.0234), (-0.04182, 0.1085, -0.0065), (-0.04182, 0.1085, -0.003386), (-0.04182, 0.1085, -0.0002716), (-0.04138, 0.1077, 0.002699), (-0.04091, 0.1069, 0.005657), (-0.04044, 0.106, 0.008614), (-0.03996, 0.1052, 0.01157), (-0.03949, 0.1043, 0.01453), (-0.03902, 0.1035, 0.01749), (-0.03854, 0.1026, 0.02044), (-0.03807, 0.1018, 0.0234), (-0.03915, 0.1147, -0.0065), (-0.03915, 0.1147, -0.003376), (-0.03915, 0.1147, -0.0002515), (-0.03875, 0.1138, 0.002717), (-0.03831, 0.1129, 0.005672), (-0.03787, 0.112, 0.008626), (-0.03743, 0.1111, 0.01158), (-0.03699, 0.1102, 0.01454), (-0.03655, 0.1093, 0.01749), (-0.03611, 0.1083, 0.02045), (-0.03615, 0.1204, -0.0065), (-0.03615, 0.1204, -0.003366), (-0.03615, 0.1204, -0.0002322), (-0.03578, 0.1195, 0.002734), (-0.03538, 0.1185, 0.005686), (-0.03498, 0.1175, 0.008638), (-0.03457, 0.1165, 0.01159), (-0.03417, 0.1156, 0.01454), (-0.03377, 0.1146, 0.0175), (-0.03336, 0.1136, 0.02045), (-0.03296, 0.1127, 0.0234), (-0.03275, 0.1255, -0.003357), (-0.03275, 0.1255, -0.0002143), (-0.03242, 0.1246, 0.002749), (-0.03206, 0.1235, 0.005699), (-0.03169, 0.1225, 0.008649), (-0.03133, 0.1215, 0.0116), (-0.03097, 0.1205, 0.01455), (-0.03061, 0.1194, 0.0175), (-0.03025, 0.1184, 0.02045), (-0.02988, 0.1174, 0.0234), (-0.02888, 0.13, -0.003349), (-0.02888, 0.13, -0.0001983), (-0.02859, 0.129, 0.002763), (-0.02827, 0.128, 0.005711), (-0.02795, 0.1269, 0.008659), (-0.02764, 0.1258, 0.01161), (-0.02732, 0.1248, 0.01456), (-0.027, 0.1237, 0.0175), (-0.02669, 0.1227, 0.02045), (-0.02447, 0.1339, -0.003342), (-0.02447, 0.1339, -0.0001849), (-0.02422, 0.1329, 0.002774), (-0.02395, 0.1318, 0.005721), (-0.02369, 0.1307, 0.008667), (-0.02342, 0.1296, 0.01161), (-0.02316, 0.1285, 0.01456), (-0.02289, 0.1274, 0.01751), (-0.02262, 0.1263, 0.02045), (-0.01944, 0.137, -0.003337), (-0.01944, 0.137, -0.0001743), (-0.01925, 0.136, 0.002783), (-0.01904, 0.1348, 0.005728), (-0.01883, 0.1337, 0.008674), (-0.01862, 0.1326, 0.01162), (-0.01841, 0.1314, 0.01456), (-0.0182, 0.1303, 0.01751), (-0.01799, 0.1292, 0.02045), (-0.01374, 0.1394, -0.003333), (-0.01374, 0.1394, -0.0001668), (-0.0136, 0.1383, 0.002789), (-0.01345, 0.1371, 0.005734), (-0.0133, 0.1359, 0.008678), (-0.01316, 0.1348, 0.01162), (-0.01301, 0.1336, 0.01457), (-0.01286, 0.1325, 0.01751), (-0.01272, 0.1313, 0.02046), (-0.007278, 0.1408, -0.0065), (-0.007278, 0.1408, -0.003331), (-0.007278, 0.1408, -0.0001625), (-0.007205, 0.1397, 0.002793), (-0.007128, 0.1385, 0.005737), (-0.007051, 0.1373, 0.008681), (-0.006974, 0.1362, 0.01162), (-0.006897, 0.135, 0.01457), (-0.00682, 0.1338, 0.01751), (-0.006743, 0.1327, 0.02046), (-0.006666, 0.1315, 0.0234), (0.0, 0.1413, -0.0065), (0.0, 0.1413, -0.003331), (0.0, 0.1413, -0.0001611), (0.0, 0.1402, 0.002794), (0.0, 0.139, 0.005738), (0.0, 0.1378, 0.008681), (0.0, 0.1366, 0.01163), (0.0, 0.1355, 0.01457), (0.0, 0.1343, 0.01751), (0.0, 0.1331, 0.02046), (0.0, 0.1319, 0.0234), (0.007391, 0.1408, -0.0065), (0.007391, 0.1408, -0.003331), (0.007391, 0.1408, -0.0001625), (0.007318, 0.1397, 0.002793), (0.007241, 0.1385, 0.005737), (0.007164, 0.1373, 0.008681), (0.007087, 0.1362, 0.01162), (0.00701, 0.135, 0.01457), (0.006932, 0.1338, 0.01751), (0.006855, 0.1326, 0.02046), (0.01394, 0.1393, -0.0065), (0.01394, 0.1393, -0.003333), (0.01394, 0.1393, -0.0001667), (0.0138, 0.1382, 0.002789), (0.01366, 0.137, 0.005734), (0.01351, 0.1359, 0.008678), (0.01336, 0.1347, 0.01162), (0.01322, 0.1336, 0.01457), (0.01307, 0.1324, 0.01751), (0.01292, 0.1313, 0.02046), (0.01277, 0.1301, 0.0234), (0.01973, 0.1369, -0.003337), (0.01973, 0.1369, -0.000174), (0.01953, 0.1359, 0.002783), (0.01932, 0.1347, 0.005728), (0.01911, 0.1336, 0.008674), (0.0189, 0.1325, 0.01162), (0.01869, 0.1313, 0.01456), (0.01848, 0.1302, 0.01751), (0.01827, 0.1291, 0.02045), (0.02481, 0.1337, -0.003342), (0.02481, 0.1337, -0.0001844), (0.02456, 0.1327, 0.002774), (0.02429, 0.1316, 0.005721), (0.02403, 0.1305, 0.008667), (0.02376, 0.1294, 0.01161), (0.02349, 0.1283, 0.01456), (0.02323, 0.1272, 0.01751), (0.02296, 0.1261, 0.02045), (0.02269, 0.125, 0.0234), (0.02927, 0.1298, -0.003349), (0.02927, 0.1298, -0.0001976), (0.02898, 0.1288, 0.002763), (0.02866, 0.1277, 0.005711), (0.02834, 0.1267, 0.008659), (0.02802, 0.1256, 0.01161), (0.0277, 0.1245, 0.01456), (0.02739, 0.1235, 0.0175), (0.02707, 0.1224, 0.02045), (0.03318, 0.1252, -0.003357), (0.03318, 0.1252, -0.0002133), (0.03284, 0.1242, 0.00275), (0.03248, 0.1232, 0.0057), (0.03211, 0.1222, 0.00865), (0.03175, 0.1211, 0.0116), (0.03139, 0.1201, 0.01455), (0.03102, 0.1191, 0.0175), (0.03066, 0.1181, 0.02045), (0.03661, 0.1199, -0.0065), (0.03661, 0.1199, -0.003365), (0.03661, 0.1199, -0.0002309), (0.03623, 0.119, 0.002735), (0.03583, 0.118, 0.005687), (0.03542, 0.1171, 0.008639), (0.03502, 0.1161, 0.01159), (0.03461, 0.1151, 0.01454), (0.03421, 0.1142, 0.0175), (0.0338, 0.1132, 0.02045), (0.03963, 0.1141, -0.0065), (0.03963, 0.1141, -0.003375), (0.03963, 0.1141, -0.0002499), (0.03922, 0.1133, 0.002718), (0.03878, 0.1124, 0.005673), (0.03833, 0.1114, 0.008627), (0.03789, 0.1105, 0.01158), (0.03745, 0.1096, 0.01454), (0.037, 0.1087, 0.01749), (0.03656, 0.1078, 0.02045), (0.03612, 0.1069, 0.0234), (0.04231, 0.1079, -0.003385), (0.04231, 0.1079, -0.0002697), (0.04187, 0.1071, 0.002701), (0.04139, 0.1062, 0.005658), (0.04092, 0.1054, 0.008615), (0.04044, 0.1045, 0.01157), (0.03996, 0.1037, 0.01453), (0.03949, 0.1028, 0.01749), (0.03901, 0.1019, 0.02044), (0.03853, 0.1011, 0.0234), (0.04472, 0.1012, -0.003395), (0.04472, 0.1012, -0.0002896), (0.04426, 0.1005, 0.002683), (0.04375, 0.09967, 0.005643), (0.04325, 0.09888, 0.008602), (0.04274, 0.09809, 0.01156), (0.04223, 0.0973, 0.01452), (0.04172, 0.09651, 0.01748), (0.04121, 0.09572, 0.02044), (0.04694, 0.09416, -0.0065), (0.04694, 0.09416, -0.003404), (0.04694, 0.09416, -0.000309), (0.04646, 0.09351, 0.002666), (0.04592, 0.09279, 0.005628), (0.04539, 0.09207, 0.00859), (0.04485, 0.09135, 0.01155), (0.04431, 0.09063, 0.01451), (0.04377, 0.08991, 0.01748), (0.04324, 0.08919, 0.02044), (0.04904, 0.08688, -0.003414), (0.04904, 0.08688, -0.0003271), (0.04854, 0.0863, 0.00265), (0.04797, 0.08565, 0.005614), (0.04741, 0.085, 0.008579), (0.04685, 0.08435, 0.01154), (0.04628, 0.0837, 0.01451), (0.04572, 0.08306, 0.01747), (0.04515, 0.08241, 0.02044), (0.04459, 0.08176, 0.0234), (0.05109, 0.0794, -0.0065), (0.05109, 0.0794, -0.003422), (0.05109, 0.0794, -0.0003433), (0.05057, 0.07889, 0.002636), (0.04998, 0.07831, 0.005602), (0.04939, 0.07774, 0.008568), (0.0488, 0.07717, 0.01153), (0.04821, 0.07659, 0.0145), (0.04762, 0.07602, 0.01747), (0.04703, 0.07545, 0.02043), (0.04644, 0.07487, 0.0234), (0.05316, 0.07179, -0.0065), (0.05316, 0.07179, -0.003429), (0.05316, 0.07179, -0.0003571), (0.05262, 0.07135, 0.002623), (0.052, 0.07085, 0.005591), (0.05139, 0.07035, 0.008559), (0.05077, 0.06986, 0.01153), (0.05016, 0.06936, 0.0145), (0.04955, 0.06887, 0.01746), (0.04893, 0.06837, 0.02043), (0.04832, 0.06787, 0.0234), (0.05532, 0.06411, -0.0065), (0.05532, 0.06411, -0.003434), (0.05532, 0.06411, -0.0003678), (0.05476, 0.06375, 0.002613), (0.05412, 0.06333, 0.005583), (0.05348, 0.06291, 0.008552), (0.05285, 0.06249, 0.01152), (0.05221, 0.06208, 0.01449), (0.05157, 0.06166, 0.01746), (0.05093, 0.06124, 0.02043), (0.05029, 0.06082, 0.0234), (0.05765, 0.05645, -0.0065), (0.05765, 0.05645, -0.003438), (0.05765, 0.05645, -0.0003751), (0.05707, 0.05616, 0.002607), (0.05641, 0.05582, 0.005577), (0.05574, 0.05548, 0.008548), (0.05508, 0.05514, 0.01152), (0.05442, 0.0548, 0.01449), (0.05375, 0.05446, 0.01746), (0.05309, 0.05413, 0.02043), (0.06022, 0.04887, -0.0065), (0.06022, 0.04887, -0.003439), (0.06022, 0.04887, -0.0003785), (0.05961, 0.04864, 0.002604), (0.05892, 0.04838, 0.005574), (0.05824, 0.04813, 0.008545), (0.05755, 0.04787, 0.01152), (0.05686, 0.04761, 0.01449), (0.05617, 0.04735, 0.01746), (0.05548, 0.04709, 0.02043), (0.06309, 0.04143, -0.0065), (0.06309, 0.04143, -0.003439), (0.06309, 0.04143, -0.0003777), (0.06246, 0.04128, 0.002604), (0.06175, 0.0411, 0.005575), (0.06103, 0.04092, 0.008546), (0.06032, 0.04074, 0.01152), (0.0596, 0.04056, 0.01449), (0.05888, 0.04038, 0.01746), (0.05817, 0.0402, 0.02043), (0.05745, 0.04002, 0.0234), (0.06635, 0.03422, -0.003436), (0.06635, 0.03422, -0.0003725), (0.06569, 0.03413, 0.002609), (0.06495, 0.03403, 0.005579), (0.0642, 0.03393, 0.008549), (0.06346, 0.03383, 0.01152), (0.06271, 0.03373, 0.01449), (0.06197, 0.03363, 0.01746), (0.06122, 0.03352, 0.02043), (0.07005, 0.02729, -0.0065), (0.07005, 0.02729, -0.003431), (0.07005, 0.02729, -0.0003627), (0.06937, 0.02727, 0.002618), (0.06859, 0.02724, 0.005587), (0.06782, 0.02722, 0.008556), (0.06704, 0.02719, 0.01152), (0.06627, 0.02717, 0.01449), (0.06549, 0.02715, 0.01746), (0.06471, 0.02712, 0.02043), (0.07559, 0.0187, -0.0065), (0.07559, 0.0187, -0.003429), (0.07559, 0.0187, -0.0003573), (0.0749, 0.01872, 0.002623), (0.07411, 0.01875, 0.005591), (0.07332, 0.01877, 0.008559), (0.07253, 0.0188, 0.01153), (0.07174, 0.01882, 0.0145), (0.07095, 0.01885, 0.01746), (0.07016, 0.01887, 0.02043), (0.08198, 0.01022, -0.0065), (0.08198, 0.01022, -0.003426), (0.08198, 0.01022, -0.0003511), (0.08127, 0.01029, 0.002628), (0.08047, 0.01036, 0.005596), (0.07967, 0.01044, 0.008563), (0.07887, 0.01051, 0.01153), (0.07807, 0.01059, 0.0145), (0.07727, 0.01066, 0.01747), (0.07647, 0.01074, 0.02043), (0.07567, 0.01081, 0.0234), (0.08906, 0.001864, -0.0065), (0.08906, 0.001864, -0.003422), (0.08906, 0.001864, -0.0003444), (0.08834, 0.001974, 0.002635), (0.08753, 0.002097, 0.005601), (0.08671, 0.002221, 0.008568), (0.0859, 0.002344, 0.01153), (0.08509, 0.002467, 0.0145), (0.08428, 0.00259, 0.01747), (0.08347, 0.002714, 0.02043), (0.09665, -0.006377, -0.0065), (0.09665, -0.006377, -0.003419), (0.09665, -0.006377, -0.0003371), (0.09592, -0.006225, 0.002641), (0.0951, -0.006053, 0.005607), (0.09428, -0.005882, 0.008572), (0.09346, -0.005711, 0.01154), (0.09264, -0.00554, 0.0145), (0.09182, -0.005368, 0.01747), (0.091, -0.005197, 0.02043), (0.09018, -0.005026, 0.0234), (0.1046, -0.0145, -0.0065), (0.1046, -0.0145, -0.003415), (0.1046, -0.0145, -0.0003293), (0.1039, -0.01431, 0.002648), (0.103, -0.01409, 0.005613), (0.1022, -0.01387, 0.008577), (0.1014, -0.01365, 0.01154), (0.1006, -0.01343, 0.01451), (0.09972, -0.01321, 0.01747), (0.0989, -0.01299, 0.02044), (0.1127, -0.02251, -0.00341), (0.1127, -0.02251, -0.000321), (0.112, -0.02227, 0.002656), (0.1111, -0.02201, 0.005619), (0.1103, -0.02174, 0.008583), (0.1095, -0.02147, 0.01155), (0.1087, -0.02121, 0.01451), (0.1078, -0.02094, 0.01747), (0.107, -0.02067, 0.02044), (0.1209, -0.0304, -0.003406), (0.1209, -0.0304, -0.0003122), (0.1201, -0.03012, 0.002663), (0.1193, -0.02981, 0.005626), (0.1185, -0.02949, 0.008588), (0.1176, -0.02918, 0.01155), (0.1168, -0.02887, 0.01451), (0.1159, -0.02855, 0.01748), (0.1151, -0.02824, 0.02044), (0.1143, -0.02792, 0.0234), (0.1289, -0.03818, -0.003401), (0.1289, -0.03818, -0.0003029), (0.1281, -0.03785, 0.002672), (0.1273, -0.03749, 0.005633), (0.1265, -0.03713, 0.008594), (0.1256, -0.03677, 0.01156), (0.1248, -0.03641, 0.01452), (0.1239, -0.03604, 0.01748), (0.1231, -0.03568, 0.02044), (0.1223, -0.03532, 0.0234), (0.1366, -0.04583, -0.003397), (0.1366, -0.04583, -0.0002931), (0.1358, -0.04546, 0.00268), (0.135, -0.04505, 0.00564), (0.1341, -0.04464, 0.0086), (0.1333, -0.04424, 0.01156), (0.1325, -0.04383, 0.01452), (0.1316, -0.04342, 0.01748), (0.1308, -0.04301, 0.02044), (0.1299, -0.0426, 0.0234), (0.1438, -0.05337, -0.003391), (0.1438, -0.05337, -0.0002828), (0.143, -0.05296, 0.002689), (0.1422, -0.0525, 0.005648), (0.1414, -0.05204, 0.008607), (0.1405, -0.05159, 0.01157), (0.1397, -0.05113, 0.01452), (0.1388, -0.05067, 0.01748), (0.138, -0.05022, 0.02044), (0.1504, -0.06079, -0.003386), (0.1504, -0.06079, -0.0002719), (0.1496, -0.06033, 0.002699), (0.1488, -0.05983, 0.005656), (0.1479, -0.05932, 0.008614), (0.1471, -0.05882, 0.01157), (0.1463, -0.05831, 0.01453), (0.1454, -0.05781, 0.01749), (0.1446, -0.0573, 0.02044), (0.1561, -0.06809, -0.00338), (0.1561, -0.06809, -0.0002604), (0.1554, -0.06759, 0.002709), (0.1545, -0.06703, 0.005665), (0.1537, -0.06648, 0.008621), (0.1529, -0.06593, 0.01158), (0.1521, -0.06537, 0.01453), (0.1512, -0.06482, 0.01749), (0.1504, -0.06427, 0.02044), (0.1496, -0.06371, 0.0234), (0.1609, -0.07528, -0.003374), (0.1609, -0.07528, -0.0002481), (0.1602, -0.07472, 0.00272), (0.1593, -0.07412, 0.005674), (0.1585, -0.07352, 0.008628), (0.1577, -0.07291, 0.01158), (0.1569, -0.07231, 0.01454), (0.156, -0.07171, 0.01749), (0.1552, -0.07111, 0.02045), (0.1544, -0.0705, 0.0234), (0.1646, -0.08234, -0.0065), (0.1646, -0.08234, -0.003367), (0.1646, -0.08234, -0.0002349), (0.1638, -0.08174, 0.002731), (0.163, -0.08109, 0.005684), (0.1622, -0.08043, 0.008637), (0.1614, -0.07978, 0.01159), (0.1606, -0.07913, 0.01454), (0.1597, -0.07847, 0.01749), (0.1589, -0.07782, 0.02045), (0.1581, -0.07717, 0.0234), (0.1669, -0.08929, -0.0065), (0.1669, -0.08929, -0.00336), (0.1669, -0.08929, -0.0002209), (0.1662, -0.08863, 0.002743), (0.1654, -0.08793, 0.005694), (0.1646, -0.08723, 0.008645), (0.1637, -0.08652, 0.0116), (0.1629, -0.08582, 0.01455), (0.1621, -0.08511, 0.0175), (0.1613, -0.08441, 0.02045), (0.1605, -0.08371, 0.0234), (0.1678, -0.09611, -0.003353), (0.1678, -0.09611, -0.0002057), (0.167, -0.09541, 0.002756), (0.1662, -0.09465, 0.005705), (0.1655, -0.0939, 0.008655), (0.1647, -0.09314, 0.0116), (0.1639, -0.09238, 0.01455), (0.1631, -0.09163, 0.0175), (0.1623, -0.09087, 0.02045), (0.167, -0.1028, -0.003345), (0.167, -0.1028, -0.0001892), (0.1663, -0.1021, 0.00277), (0.1655, -0.1013, 0.005717), (0.1647, -0.1004, 0.008665), (0.1639, -0.09963, 0.01161), (0.1631, -0.09883, 0.01456), (0.1624, -0.09802, 0.01751), (0.1616, -0.09721, 0.02045), (0.1645, -0.1094, -0.0065), (0.1645, -0.1094, -0.003336), (0.1645, -0.1094, -0.0001714), (0.1637, -0.1086, 0.002785), (0.163, -0.1077, 0.00573), (0.1622, -0.1069, 0.008675), (0.1614, -0.106, 0.01162), (0.1606, -0.1051, 0.01457), (0.1599, -0.1043, 0.01751), (0.1591, -0.1034, 0.02046), (0.1599, -0.1159, -0.0065), (0.1599, -0.1159, -0.003326), (0.1599, -0.1159, -0.000152), (0.1592, -0.115, 0.002802), (0.1584, -0.1141, 0.005744), (0.1577, -0.1132, 0.008687), (0.1569, -0.1122, 0.01163), (0.1562, -0.1113, 0.01457), (0.1554, -0.1104, 0.01751), (0.1547, -0.1095, 0.02046), (0.1539, -0.1086, 0.0234), (0.1532, -0.1222, -0.003315), (0.1532, -0.1222, -0.0001308), (0.1525, -0.1213, 0.002819), (0.1518, -0.1203, 0.005759), (0.151, -0.1193, 0.0087), (0.1503, -0.1184, 0.01164), (0.1098, -0.1048, -0.0065), (0.1063, -0.09952, -0.0065), (0.09928, -0.08835, -0.0065), (0.07794, -0.05594, -0.0065), (0.05222, -0.01344, -0.0065), (0.04786, -0.004128, -0.0065), (0.03974, 0.01451, -0.0065), (0.03596, 0.02363, -0.0065), (0.03232, 0.03249, -0.0065), (0.02882, 0.04098, -0.0065), (0.02543, 0.049, -0.0065), (0.01892, 0.06324, -0.0065), (0.01261, 0.0744, -0.0065), (0.00636, 0.08168, -0.0065), (0.003204, 0.08361, -0.0065), (0.0, 0.08426, -0.0065), (-0.0032, 0.08358, -0.0065), (-0.01577, 0.06926, -0.0065), (-0.02218, 0.05651, -0.0065), (-0.02548, 0.04909, -0.0065), (-0.04368, 0.005453, -0.0065), (-0.05211, -0.0132, -0.0065), (-0.08097, -0.06086, -0.0065), (-0.08452, -0.06619, -0.0065), (-0.08801, -0.07181, -0.0065), (-0.09825, -0.08952, -0.0065), (-0.1119, -0.1118, -0.0065), (-0.1154, -0.1166, -0.0065), (-0.119, -0.1208, -0.0065), (-0.1227, -0.1245, -0.0065), (-0.1303, -0.1296, -0.0065), (-0.1384, -0.1313, -0.0065), (-0.1427, -0.1307, -0.0065), (-0.1472, -0.1289, -0.0065), (-0.1637, -0.113, -0.0065), (-0.1667, -0.09244, -0.0065), (-0.1609, -0.07792, -0.0065), (-0.1561, -0.07043, -0.0065), (-0.1123, -0.02269, -0.0065), (-0.1041, -0.0143, -0.0065), (-0.09604, -0.005808, -0.0065), (-0.08117, 0.01149, -0.0065), (-0.07469, 0.02028, -0.0065), (-0.06548, 0.03601, -0.0065), (-0.057, 0.05795, -0.0065), (-0.05258, 0.07305, -0.0065), (-0.03275, 0.1255, -0.0065), (-0.02888, 0.13, -0.0065), (-0.02447, 0.1339, -0.0065), (-0.01944, 0.137, -0.0065), (-0.01374, 0.1394, -0.0065), (0.01973, 0.1369, -0.0065), (0.02481, 0.1337, -0.0065), (0.02927, 0.1298, -0.0065), (0.03318, 0.1252, -0.0065), (0.04231, 0.1079, -0.0065), (0.04472, 0.1012, -0.0065), (0.04904, 0.08688, -0.0065), (0.06635, 0.03422, -0.0065), (0.1127, -0.02251, -0.0065), (0.1209, -0.0304, -0.0065), (0.1289, -0.03818, -0.0065), (0.1366, -0.04583, -0.0065), (0.1438, -0.05337, -0.0065), (0.1504, -0.06079, -0.0065), (0.1561, -0.06809, -0.0065), (0.1609, -0.07528, -0.0065), (0.1678, -0.09611, -0.0065), (0.167, -0.1028, -0.0065), (0.1474, -0.1145, 0.0234), (0.1583, -0.1025, 0.0234), (0.1608, -0.0964, 0.0234), (0.1615, -0.09012, 0.0234), (0.1438, -0.0568, 0.0234), (0.1372, -0.04976, 0.0234), (0.1062, -0.02041, 0.0234), (0.09807, -0.01277, 0.0234), (0.08266, 0.002837, 0.0234), (0.06937, 0.0189, 0.0234), (0.06394, 0.0271, 0.0234), (0.06048, 0.03342, 0.0234), (0.05479, 0.04683, 0.0234), (0.05242, 0.05379, 0.0234), (0.0427, 0.08846, 0.0234), (0.0407, 0.09493, 0.0234), (0.03339, 0.1122, 0.0234), (0.03029, 0.1171, 0.0234), (0.02675, 0.1213, 0.0234), (0.01806, 0.1279, 0.0234), (0.006778, 0.1315, 0.0234), (-0.01257, 0.1302, 0.0234), (-0.01778, 0.128, 0.0234), (-0.02236, 0.1251, 0.0234), (-0.02637, 0.1216, 0.0234), (-0.03567, 0.1074, 0.0234), (-0.0441, 0.0828, 0.0234), (-0.04593, 0.07603, 0.0234), (-0.04778, 0.06916, 0.0234), (-0.05181, 0.0553, 0.0234), (-0.05963, 0.03523, 0.0234), (-0.06297, 0.02897, 0.0234), (-0.06847, 0.02045, 0.0234), (-0.07484, 0.01201, 0.0234), (-0.08191, 0.003663, 0.0234), (-0.08952, -0.00459, 0.0234), (-0.1219, -0.03653, 0.0234), (-0.1369, -0.05178, 0.0234), (-0.1435, -0.0592, 0.0234), (-0.154, -0.07361, 0.0234), (-0.1608, -0.09405, 0.0234), (-0.1456, -0.1189, 0.0234), (-0.133, -0.1235, 0.0234), (-0.1293, -0.1229, 0.0234), (-0.1257, -0.1214, 0.0234), (-0.1128, -0.108, 0.0234), (-0.1098, -0.1032, 0.0234), (-0.08664, -0.05819, 0.0234), (-0.08352, -0.05302, 0.0234), (-0.05934, -0.01343, 0.0234), (-0.04564, 0.01512, 0.0234), (-0.0414, 0.02457, 0.0234), (-0.02235, 0.06702, 0.0234), (-0.006019, 0.0924, 0.0234), (0.0, 0.09504, 0.0234), (0.003003, 0.09438, 0.0234), (0.006092, 0.09243, 0.0234), (0.009275, 0.08931, 0.0234), (0.01594, 0.0799, 0.0234), (0.02307, 0.06696, 0.0234), (0.03888, 0.03362, 0.0234), (0.0432, 0.02431, 0.0234), (0.04767, 0.01481, 0.0234), (0.05232, 0.005216, 0.0234), (0.05713, -0.004369, 0.0234), (0.06731, -0.02312, 0.0234), (0.0872, -0.05319, 0.0234), (0.09027, -0.05804, 0.0234), (0.09901, -0.074, 0.0234), (0.1018, -0.07952, 0.0234), (0.1131, -0.1003, 0.0234), (0.1252, -0.1151, 0.0234), (0.1355, -0.1191, 0.0234), (0.1393, -0.1186, 0.0234)], [], [(0, 1611, 5, 4), (1611, 1612, 6, 5), (1612, 1613, 7, 6), (1613, 1614, 8, 7), (1614, 1615, 9, 8), (1615, 1616, 10, 9), (1616, 1, 11, 10), (1, 2, 12, 11), (2, 3, 13, 12), (3, 1686, 14, 13), (4, 5, 16, 15), (5, 6, 17, 16), (6, 7, 18, 17), (7, 8, 19, 18), (8, 9, 20, 19), (9, 10, 21, 20), (10, 11, 22, 21), (11, 12, 23, 22), (12, 13, 24, 23), (13, 14, 1759, 24), (15, 16, 26, 25), (16, 17, 27, 26), (17, 18, 28, 27), (18, 19, 29, 28), (19, 20, 30, 29), (20, 21, 31, 30), (21, 22, 32, 31), (22, 23, 33, 32), (23, 24, 34, 33), (24, 1759, 1758, 34), (25, 26, 36, 35), (26, 27, 37, 36), (27, 28, 38, 37), (28, 29, 39, 38), (29, 30, 40, 39), (30, 31, 41, 40), (31, 32, 42, 41), (32, 33, 43, 42), (33, 34, 44, 43), (34, 1758, 45, 44), (35, 36, 47, 46), (36, 37, 48, 47), (37, 38, 49, 48), (38, 39, 50, 49), (39, 40, 51, 50), (40, 41, 52, 51), (41, 42, 53, 52), (42, 43, 54, 53), (43, 44, 55, 54), (44, 45, 56, 55), (46, 47, 58, 57), (47, 48, 59, 58), (48, 49, 60, 59), (49, 50, 61, 60), (50, 51, 62, 61), (51, 52, 63, 62), (52, 53, 64, 63), (53, 54, 65, 64), (54, 55, 66, 65), (55, 56, 1757, 66), (57, 58, 68, 67), (58, 59, 69, 68), (59, 60, 70, 69), (60, 61, 71, 70), (61, 62, 72, 71), (62, 63, 73, 72), (63, 64, 74, 73), (64, 65, 75, 74), (65, 66, 76, 75), (66, 1757, 77, 76), (67, 68, 79, 78), (68, 69, 80, 79), (69, 70, 81, 80), (70, 71, 82, 81), (71, 72, 83, 82), (72, 73, 84, 83), (73, 74, 85, 84), (74, 75, 86, 85), (75, 76, 87, 86), (76, 77, 88, 87), (78, 79, 90, 89), (79, 80, 91, 90), (80, 81, 92, 91), (81, 82, 93, 92), (82, 83, 94, 93), (83, 84, 95, 94), (84, 85, 96, 95), (85, 86, 97, 96), (86, 87, 98, 97), (87, 88, 99, 98), (89, 90, 101, 100), (90, 91, 102, 101), (91, 92, 103, 102), (92, 93, 104, 103), (93, 94, 105, 104), (94, 95, 106, 105), (95, 96, 107, 106), (96, 97, 108, 107), (97, 98, 109, 108), (98, 99, 1756, 109), (100, 101, 110, 1617), (101, 102, 111, 110), (102, 103, 112, 111), (103, 104, 113, 112), (104, 105, 114, 113), (105, 106, 115, 114), (106, 107, 116, 115), (107, 108, 117, 116), (108, 109, 118, 117), (109, 1756, 119, 118), (1617, 110, 120, 1618), (110, 111, 121, 120), (111, 112, 122, 121), (112, 113, 123, 122), (113, 114, 124, 123), (114, 115, 125, 124), (115, 116, 126, 125), (116, 117, 127, 126), (117, 118, 128, 127), (118, 119, 129, 128), (1618, 120, 131, 130), (120, 121, 132, 131), (121, 122, 133, 132), (122, 123, 134, 133), (123, 124, 135, 134), (124, 125, 136, 135), (125, 126, 137, 136), (126, 127, 138, 137), (127, 128, 139, 138), (128, 129, 140, 139), (130, 131, 141, 1619), (131, 132, 142, 141), (132, 133, 143, 142), (133, 134, 144, 143), (134, 135, 145, 144), (135, 136, 146, 145), (136, 137, 147, 146), (137, 138, 148, 147), (138, 139, 149, 148), (139, 140, 1755, 149), (1619, 141, 151, 150), (141, 142, 152, 151), (142, 143, 153, 152), (143, 144, 154, 153), (144, 145, 155, 154), (145, 146, 156, 155), (146, 147, 157, 156), (147, 148, 158, 157), (148, 149, 159, 158), (149, 1755, 1754, 159), (150, 151, 161, 160), (151, 152, 162, 161), (152, 153, 163, 162), (153, 154, 164, 163), (154, 155, 165, 164), (155, 156, 166, 165), (156, 157, 167, 166), (157, 158, 168, 167), (158, 159, 169, 168), (159, 1754, 170, 169), (160, 161, 172, 171), (161, 162, 173, 172), (162, 163, 174, 173), (163, 164, 175, 174), (164, 165, 176, 175), (165, 166, 177, 176), (166, 167, 178, 177), (167, 168, 179, 178), (168, 169, 180, 179), (169, 170, 181, 180), (171, 172, 183, 182), (172, 173, 184, 183), (173, 174, 185, 184), (174, 175, 186, 185), (175, 176, 187, 186), (176, 177, 188, 187), (177, 178, 189, 188), (178, 179, 190, 189), (179, 180, 191, 190), (180, 181, 1753, 191), (182, 183, 193, 192), (183, 184, 194, 193), (184, 185, 195, 194), (185, 186, 196, 195), (186, 187, 197, 196), (187, 188, 198, 197), (188, 189, 199, 198), (189, 190, 200, 199), (190, 191, 201, 200), (191, 1753, 1752, 201), (192, 193, 202, 1620), (193, 194, 203, 202), (194, 195, 204, 203), (195, 196, 205, 204), (196, 197, 206, 205), (197, 198, 207, 206), (198, 199, 208, 207), (199, 200, 209, 208), (200, 201, 210, 209), (201, 1752, 211, 210), (1620, 202, 213, 212), (202, 203, 214, 213), (203, 204, 215, 214), (204, 205, 216, 215), (205, 206, 217, 216), (206, 207, 218, 217), (207, 208, 219, 218), (208, 209, 220, 219), (209, 210, 221, 220), (210, 211, 222, 221), (212, 213, 224, 223), (213, 214, 225, 224), (214, 215, 226, 225), (215, 216, 227, 226), (216, 217, 228, 227), (217, 218, 229, 228), (218, 219, 230, 229), (219, 220, 231, 230), (220, 221, 232, 231), (221, 222, 233, 232), (223, 224, 235, 234), (224, 225, 236, 235), (225, 226, 237, 236), (226, 227, 238, 237), (227, 228, 239, 238), (228, 229, 240, 239), (229, 230, 241, 240), (230, 231, 242, 241), (231, 232, 243, 242), (232, 233, 1751, 243), (234, 235, 245, 244), (235, 236, 246, 245), (236, 237, 247, 246), (237, 238, 248, 247), (238, 239, 249, 248), (239, 240, 250, 249), (240, 241, 251, 250), (241, 242, 252, 251), (242, 243, 253, 252), (243, 1751, 254, 253), (244, 245, 255, 1621), (245, 246, 256, 255), (246, 247, 257, 256), (247, 248, 258, 257), (248, 249, 259, 258), (249, 250, 260, 259), (250, 251, 261, 260), (251, 252, 262, 261), (252, 253, 263, 262), (253, 254, 1750, 263), (1621, 255, 264, 1622), (255, 256, 265, 264), (256, 257, 266, 265), (257, 258, 267, 266), (258, 259, 268, 267), (259, 260, 269, 268), (260, 261, 270, 269), (261, 262, 271, 270), (262, 263, 272, 271), (263, 1750, 1749, 272), (1622, 264, 274, 273), (264, 265, 275, 274), (265, 266, 276, 275), (266, 267, 277, 276), (267, 268, 278, 277), (268, 269, 279, 278), (269, 270, 280, 279), (270, 271, 281, 280), (271, 272, 282, 281), (272, 1749, 1748, 282), (273, 274, 283, 1623), (274, 275, 284, 283), (275, 276, 285, 284), (276, 277, 286, 285), (277, 278, 287, 286), (278, 279, 288, 287), (279, 280, 289, 288), (280, 281, 290, 289), (281, 282, 291, 290), (282, 1748, 1747, 291), (1623, 283, 292, 1624), (283, 284, 293, 292), (284, 285, 294, 293), (285, 286, 295, 294), (286, 287, 296, 295), (287, 288, 297, 296), (288, 289, 298, 297), (289, 290, 299, 298), (290, 291, 300, 299), (291, 1747, 1746, 300), (1624, 292, 301, 1625), (292, 293, 302, 301), (293, 294, 303, 302), (294, 295, 304, 303), (295, 296, 305, 304), (296, 297, 306, 305), (297, 298, 307, 306), (298, 299, 308, 307), (299, 300, 309, 308), (300, 1746, 310, 309), (1625, 301, 311, 1626), (301, 302, 312, 311), (302, 303, 313, 312), (303, 304, 314, 313), (304, 305, 315, 314), (305, 306, 316, 315), (306, 307, 317, 316), (307, 308, 318, 317), (308, 309, 319, 318), (309, 310, 320, 319), (1626, 311, 321, 1627), (311, 312, 322, 321), (312, 313, 323, 322), (313, 314, 324, 323), (314, 315, 325, 324), (315, 316, 326, 325), (316, 317, 327, 326), (317, 318, 328, 327), (318, 319, 329, 328), (319, 320, 330, 329), (1627, 321, 332, 331), (321, 322, 333, 332), (322, 323, 334, 333), (323, 324, 335, 334), (324, 325, 336, 335), (325, 326, 337, 336), (326, 327, 338, 337), (327, 328, 339, 338), (328, 329, 340, 339), (329, 330, 1745, 340), (331, 332, 341, 1628), (332, 333, 342, 341), (333, 334, 343, 342), (334, 335, 344, 343), (335, 336, 345, 344), (336, 337, 346, 345), (337, 338, 347, 346), (338, 339, 348, 347), (339, 340, 349, 348), (340, 1745, 350, 349), (1628, 341, 352, 351), (341, 342, 353, 352), (342, 343, 354, 353), (343, 344, 355, 354), (344, 345, 356, 355), (345, 346, 357, 356), (346, 347, 358, 357), (347, 348, 359, 358), (348, 349, 360, 359), (349, 350, 1744, 360), (351, 352, 361, 1629), (352, 353, 362, 361), (353, 354, 363, 362), (354, 355, 364, 363), (355, 356, 365, 364), (356, 357, 366, 365), (357, 358, 367, 366), (358, 359, 368, 367), (359, 360, 369, 368), (360, 1744, 370, 369), (1629, 361, 372, 371), (361, 362, 373, 372), (362, 363, 374, 373), (363, 364, 375, 374), (364, 365, 376, 375), (365, 366, 377, 376), (366, 367, 378, 377), (367, 368, 379, 378), (368, 369, 380, 379), (369, 370, 1743, 380), (371, 372, 381, 1630), (372, 373, 382, 381), (373, 374, 383, 382), (374, 375, 384, 383), (375, 376, 385, 384), (376, 377, 386, 385), (377, 378, 387, 386), (378, 379, 388, 387), (379, 380, 389, 388), (380, 1743, 1742, 389), (1630, 381, 390, 1631), (381, 382, 391, 390), (382, 383, 392, 391), (383, 384, 393, 392), (384, 385, 394, 393), (385, 386, 395, 394), (386, 387, 396, 395), (387, 388, 397, 396), (388, 389, 398, 397), (389, 1742, 1741, 398), (1631, 390, 399, 1632), (390, 391, 400, 399), (391, 392, 401, 400), (392, 393, 402, 401), (393, 394, 403, 402), (394, 395, 404, 403), (395, 396, 405, 404), (396, 397, 406, 405), (397, 398, 407, 406), (398, 1741, 1740, 407), (1632, 399, 408, 1633), (399, 400, 409, 408), (400, 401, 410, 409), (401, 402, 411, 410), (402, 403, 412, 411), (403, 404, 413, 412), (404, 405, 414, 413), (405, 406, 415, 414), (406, 407, 416, 415), (407, 1740, 417, 416), (1633, 408, 419, 418), (408, 409, 420, 419), (409, 410, 421, 420), (410, 411, 422, 421), (411, 412, 423, 422), (412, 413, 424, 423), (413, 414, 425, 424), (414, 415, 426, 425), (415, 416, 427, 426), (416, 417, 1739, 427), (418, 419, 429, 428), (419, 420, 430, 429), (420, 421, 431, 430), (421, 422, 432, 431), (422, 423, 433, 432), (423, 424, 434, 433), (424, 425, 435, 434), (425, 426, 436, 435), (426, 427, 437, 436), (427, 1739, 438, 437), (428, 429, 440, 439), (429, 430, 441, 440), (430, 431, 442, 441), (431, 432, 443, 442), (432, 433, 444, 443), (433, 434, 445, 444), (434, 435, 446, 445), (435, 436, 447, 446), (436, 437, 448, 447), (437, 438, 449, 448), (439, 440, 450, 1634), (440, 441, 451, 450), (441, 442, 452, 451), (442, 443, 453, 452), (443, 444, 454, 453), (444, 445, 455, 454), (445, 446, 456, 455), (446, 447, 457, 456), (447, 448, 458, 457), (448, 449, 459, 458), (1634, 450, 461, 460), (450, 451, 462, 461), (451, 452, 463, 462), (452, 453, 464, 463), (453, 454, 465, 464), (454, 455, 466, 465), (455, 456, 467, 466), (456, 457, 468, 467), (457, 458, 469, 468), (458, 459, 470, 469), (460, 461, 471, 1635), (461, 462, 472, 471), (462, 463, 473, 472), (463, 464, 474, 473), (464, 465, 475, 474), (465, 466, 476, 475), (466, 467, 477, 476), (467, 468, 478, 477), (468, 469, 479, 478), (469, 470, 1738, 479), (1635, 471, 480, 1636), (471, 472, 481, 480), (472, 473, 482, 481), (473, 474, 483, 482), (474, 475, 484, 483), (475, 476, 485, 484), (476, 477, 486, 485), (477, 478, 487, 486), (478, 479, 488, 487), (479, 1738, 489, 488), (1636, 480, 491, 490), (480, 481, 492, 491), (481, 482, 493, 492), (482, 483, 494, 493), (483, 484, 495, 494), (484, 485, 496, 495), (485, 486, 497, 496), (486, 487, 498, 497), (487, 488, 499, 498), (488, 489, 500, 499), (490, 491, 502, 501), (491, 492, 503, 502), (492, 493, 504, 503), (493, 494, 505, 504), (494, 495, 506, 505), (495, 496, 507, 506), (496, 497, 508, 507), (497, 498, 509, 508), (498, 499, 510, 509), (499, 500, 511, 510), (501, 502, 513, 512), (502, 503, 514, 513), (503, 504, 515, 514), (504, 505, 516, 515), (505, 506, 517, 516), (506, 507, 518, 517), (507, 508, 519, 518), (508, 509, 520, 519), (509, 510, 521, 520), (510, 511, 522, 521), (512, 513, 524, 523), (513, 514, 525, 524), (514, 515, 526, 525), (515, 516, 527, 526), (516, 517, 528, 527), (517, 518, 529, 528), (518, 519, 530, 529), (519, 520, 531, 530), (520, 521, 532, 531), (521, 522, 1737, 532), (523, 524, 533, 1637), (524, 525, 534, 533), (525, 526, 535, 534), (526, 527, 536, 535), (527, 528, 537, 536), (528, 529, 538, 537), (529, 530, 539, 538), (530, 531, 540, 539), (531, 532, 541, 540), (532, 1737, 1736, 541), (1637, 533, 543, 542), (533, 534, 544, 543), (534, 535, 545, 544), (535, 536, 546, 545), (536, 537, 547, 546), (537, 538, 548, 547), (538, 539, 549, 548), (539, 540, 550, 549), (540, 541, 551, 550), (541, 1736, 552, 551), (542, 543, 553, 1638), (543, 544, 554, 553), (544, 545, 555, 554), (545, 546, 556, 555), (546, 547, 557, 556), (547, 548, 558, 557), (548, 549, 559, 558), (549, 550, 560, 559), (550, 551, 561, 560), (551, 552, 562, 561), (1638, 553, 564, 563), (553, 554, 565, 564), (554, 555, 566, 565), (555, 556, 567, 566), (556, 557, 568, 567), (557, 558, 569, 568), (558, 559, 570, 569), (559, 560, 571, 570), (560, 561, 572, 571), (561, 562, 1735, 572), (563, 564, 574, 573), (564, 565, 575, 574), (565, 566, 576, 575), (566, 567, 577, 576), (567, 568, 578, 577), (568, 569, 579, 578), (569, 570, 580, 579), (570, 571, 581, 580), (571, 572, 582, 581), (572, 1735, 583, 582), (573, 574, 585, 584), (574, 575, 586, 585), (575, 576, 587, 586), (576, 577, 588, 587), (577, 578, 589, 588), (578, 579, 590, 589), (579, 580, 591, 590), (580, 581, 592, 591), (581, 582, 593, 592), (582, 583, 594, 593), (584, 585, 596, 595), (585, 586, 597, 596), (586, 587, 598, 597), (587, 588, 599, 598), (588, 589, 600, 599), (589, 590, 601, 600), (590, 591, 602, 601), (591, 592, 603, 602), (592, 593, 604, 603), (593, 594, 605, 604), (595, 596, 607, 606), (596, 597, 608, 607), (597, 598, 609, 608), (598, 599, 610, 609), (599, 600, 611, 610), (600, 601, 612, 611), (601, 602, 613, 612), (602, 603, 614, 613), (603, 604, 615, 614), (604, 605, 616, 615), (606, 607, 617, 1639), (607, 608, 618, 617), (608, 609, 619, 618), (609, 610, 620, 619), (610, 611, 621, 620), (611, 612, 622, 621), (612, 613, 623, 622), (613, 614, 624, 623), (614, 615, 625, 624), (615, 616, 1734, 625), (1639, 617, 626, 1640), (617, 618, 627, 626), (618, 619, 628, 627), (619, 620, 629, 628), (620, 621, 630, 629), (621, 622, 631, 630), (622, 623, 632, 631), (623, 624, 633, 632), (624, 625, 634, 633), (625, 1734, 1733, 634), (1640, 626, 635, 1641), (626, 627, 636, 635), (627, 628, 637, 636), (628, 629, 638, 637), (629, 630, 639, 638), (630, 631, 640, 639), (631, 632, 641, 640), (632, 633, 642, 641), (633, 634, 643, 642), (634, 1733, 644, 643), (1641, 635, 646, 645), (635, 636, 647, 646), (636, 637, 648, 647), (637, 638, 649, 648), (638, 639, 650, 649), (639, 640, 651, 650), (640, 641, 652, 651), (641, 642, 653, 652), (642, 643, 654, 653), (643, 644, 655, 654), (645, 646, 657, 656), (646, 647, 658, 657), (647, 648, 659, 658), (648, 649, 660, 659), (649, 650, 661, 660), (650, 651, 662, 661), (651, 652, 663, 662), (652, 653, 664, 663), (653, 654, 665, 664), (654, 655, 666, 665), (656, 657, 667, 1642), (657, 658, 668, 667), (658, 659, 669, 668), (659, 660, 670, 669), (660, 661, 671, 670), (661, 662, 672, 671), (662, 663, 673, 672), (663, 664, 674, 673), (664, 665, 675, 674), (665, 666, 676, 675), (1642, 667, 678, 677), (667, 668, 679, 678), (668, 669, 680, 679), (669, 670, 681, 680), (670, 671, 682, 681), (671, 672, 683, 682), (672, 673, 684, 683), (673, 674, 685, 684), (674, 675, 686, 685), (675, 676, 687, 686), (677, 678, 689, 688), (678, 679, 690, 689), (679, 680, 691, 690), (680, 681, 692, 691), (681, 682, 693, 692), (682, 683, 694, 693), (683, 684, 695, 694), (684, 685, 696, 695), (685, 686, 697, 696), (686, 687, 698, 697), (688, 689, 700, 699), (689, 690, 701, 700), (690, 691, 702, 701), (691, 692, 703, 702), (692, 693, 704, 703), (693, 694, 705, 704), (694, 695, 706, 705), (695, 696, 707, 706), (696, 697, 708, 707), (697, 698, 709, 708), (699, 700, 710, 1643), (700, 701, 711, 710), (701, 702, 712, 711), (702, 703, 713, 712), (703, 704, 714, 713), (704, 705, 715, 714), (705, 706, 716, 715), (706, 707, 717, 716), (707, 708, 718, 717), (708, 709, 1732, 718), (1643, 710, 719, 1644), (710, 711, 720, 719), (711, 712, 721, 720), (712, 713, 722, 721), (713, 714, 723, 722), (714, 715, 724, 723), (715, 716, 725, 724), (716, 717, 726, 725), (717, 718, 727, 726), (718, 1732, 1731, 727), (1644, 719, 728, 1645), (719, 720, 729, 728), (720, 721, 730, 729), (721, 722, 731, 730), (722, 723, 732, 731), (723, 724, 733, 732), (724, 725, 734, 733), (725, 726, 735, 734), (726, 727, 736, 735), (727, 1731, 737, 736), (1645, 728, 738, 1646), (728, 729, 739, 738), (729, 730, 740, 739), (730, 731, 741, 740), (731, 732, 742, 741), (732, 733, 743, 742), (733, 734, 744, 743), (734, 735, 745, 744), (735, 736, 746, 745), (736, 737, 747, 746), (1646, 738, 749, 748), (738, 739, 750, 749), (739, 740, 751, 750), (740, 741, 752, 751), (741, 742, 753, 752), (742, 743, 754, 753), (743, 744, 755, 754), (744, 745, 756, 755), (745, 746, 757, 756), (746, 747, 758, 757), (748, 749, 759, 1647), (749, 750, 760, 759), (750, 751, 761, 760), (751, 752, 762, 761), (752, 753, 763, 762), (753, 754, 764, 763), (754, 755, 765, 764), (755, 756, 766, 765), (756, 757, 767, 766), (757, 758, 1730, 767), (1647, 759, 769, 768), (759, 760, 770, 769), (760, 761, 771, 770), (761, 762, 772, 771), (762, 763, 773, 772), (763, 764, 774, 773), (764, 765, 775, 774), (765, 766, 776, 775), (766, 767, 777, 776), (767, 1730, 1729, 777), (768, 769, 778, 1648), (769, 770, 779, 778), (770, 771, 780, 779), (771, 772, 781, 780), (772, 773, 782, 781), (773, 774, 783, 782), (774, 775, 784, 783), (775, 776, 785, 784), (776, 777, 786, 785), (777, 1729, 1728, 786), (1648, 778, 787, 1649), (778, 779, 788, 787), (779, 780, 789, 788), (780, 781, 790, 789), (781, 782, 791, 790), (782, 783, 792, 791), (783, 784, 793, 792), (784, 785, 794, 793), (785, 786, 795, 794), (786, 1728, 796, 795), (1649, 787, 797, 1650), (787, 788, 798, 797), (788, 789, 799, 798), (789, 790, 800, 799), (790, 791, 801, 800), (791, 792, 802, 801), (792, 793, 803, 802), (793, 794, 804, 803), (794, 795, 805, 804), (795, 796, 806, 805), (1650, 797, 808, 807), (797, 798, 809, 808), (798, 799, 810, 809), (799, 800, 811, 810), (800, 801, 812, 811), (801, 802, 813, 812), (802, 803, 814, 813), (803, 804, 815, 814), (804, 805, 816, 815), (805, 806, 1727, 816), (807, 808, 818, 817), (808, 809, 819, 818), (809, 810, 820, 819), (810, 811, 821, 820), (811, 812, 822, 821), (812, 813, 823, 822), (813, 814, 824, 823), (814, 815, 825, 824), (815, 816, 826, 825), (816, 1727, 827, 826), (817, 818, 828, 1651), (818, 819, 829, 828), (819, 820, 830, 829), (820, 821, 831, 830), (821, 822, 832, 831), (822, 823, 833, 832), (823, 824, 834, 833), (824, 825, 835, 834), (825, 826, 836, 835), (826, 827, 837, 836), (1651, 828, 839, 838), (828, 829, 840, 839), (829, 830, 841, 840), (830, 831, 842, 841), (831, 832, 843, 842), (832, 833, 844, 843), (833, 834, 845, 844), (834, 835, 846, 845), (835, 836, 847, 846), (836, 837, 848, 847), (838, 839, 850, 849), (839, 840, 851, 850), (840, 841, 852, 851), (841, 842, 853, 852), (842, 843, 854, 853), (843, 844, 855, 854), (844, 845, 856, 855), (845, 846, 857, 856), (846, 847, 858, 857), (847, 848, 1726, 858), (849, 850, 859, 1652), (850, 851, 860, 859), (851, 852, 861, 860), (852, 853, 862, 861), (853, 854, 863, 862), (854, 855, 864, 863), (855, 856, 865, 864), (856, 857, 866, 865), (857, 858, 867, 866), (858, 1726, 868, 867), (1652, 859, 870, 869), (859, 860, 871, 870), (860, 861, 872, 871), (861, 862, 873, 872), (862, 863, 874, 873), (863, 864, 875, 874), (864, 865, 876, 875), (865, 866, 877, 876), (866, 867, 878, 877), (867, 868, 879, 878), (869, 870, 880, 1653), (870, 871, 881, 880), (871, 872, 882, 881), (872, 873, 883, 882), (873, 874, 884, 883), (874, 875, 885, 884), (875, 876, 886, 885), (876, 877, 887, 886), (877, 878, 888, 887), (878, 879, 1725, 888), (1653, 880, 889, 1654), (880, 881, 890, 889), (881, 882, 891, 890), (882, 883, 892, 891), (883, 884, 893, 892), (884, 885, 894, 893), (885, 886, 895, 894), (886, 887, 896, 895), (887, 888, 897, 896), (888, 1725, 898, 897), (1654, 889, 900, 899), (889, 890, 901, 900), (890, 891, 902, 901), (891, 892, 903, 902), (892, 893, 904, 903), (893, 894, 905, 904), (894, 895, 906, 905), (895, 896, 907, 906), (896, 897, 908, 907), (897, 898, 1724, 908), (899, 900, 910, 909), (900, 901, 911, 910), (901, 902, 912, 911), (902, 903, 913, 912), (903, 904, 914, 913), (904, 905, 915, 914), (905, 906, 916, 915), (906, 907, 917, 916), (907, 908, 918, 917), (908, 1724, 1723, 918), (909, 910, 920, 919), (910, 911, 921, 920), (911, 912, 922, 921), (912, 913, 923, 922), (913, 914, 924, 923), (914, 915, 925, 924), (915, 916, 926, 925), (916, 917, 927, 926), (917, 918, 928, 927), (918, 1723, 929, 928), (919, 920, 931, 930), (920, 921, 932, 931), (921, 922, 933, 932), (922, 923, 934, 933), (923, 924, 935, 934), (924, 925, 936, 935), (925, 926, 937, 936), (926, 927, 938, 937), (927, 928, 939, 938), (928, 929, 1722, 939), (930, 931, 941, 940), (931, 932, 942, 941), (932, 933, 943, 942), (933, 934, 944, 943), (934, 935, 945, 944), (935, 936, 946, 945), (936, 937, 947, 946), (937, 938, 948, 947), (938, 939, 949, 948), (939, 1722, 950, 949), (940, 941, 951, 1655), (941, 942, 952, 951), (942, 943, 953, 952), (943, 944, 954, 953), (944, 945, 955, 954), (945, 946, 956, 955), (946, 947, 957, 956), (947, 948, 958, 957), (948, 949, 959, 958), (949, 950, 960, 959), (1655, 951, 961, 1656), (951, 952, 962, 961), (952, 953, 963, 962), (953, 954, 964, 963), (954, 955, 965, 964), (955, 956, 966, 965), (956, 957, 967, 966), (957, 958, 968, 967), (958, 959, 969, 968), (959, 960, 970, 969), (1656, 961, 971, 1657), (961, 962, 972, 971), (962, 963, 973, 972), (963, 964, 974, 973), (964, 965, 975, 974), (965, 966, 976, 975), (966, 967, 977, 976), (967, 968, 978, 977), (968, 969, 979, 978), (969, 970, 1721, 979), (1657, 971, 981, 980), (971, 972, 982, 981), (972, 973, 983, 982), (973, 974, 984, 983), (974, 975, 985, 984), (975, 976, 986, 985), (976, 977, 987, 986), (977, 978, 988, 987), (978, 979, 989, 988), (979, 1721, 1720, 989), (980, 981, 990, 1658), (981, 982, 991, 990), (982, 983, 992, 991), (983, 984, 993, 992), (984, 985, 994, 993), (985, 986, 995, 994), (986, 987, 996, 995), (987, 988, 997, 996), (988, 989, 998, 997), (989, 1720, 1719, 998), (1658, 990, 999, 1659), (990, 991, 1000, 999), (991, 992, 1001, 1000), (992, 993, 1002, 1001), (993, 994, 1003, 1002), (994, 995, 1004, 1003), (995, 996, 1005, 1004), (996, 997, 1006, 1005), (997, 998, 1007, 1006), (998, 1719, 1718, 1007), (1659, 999, 1009, 1008), (999, 1000, 1010, 1009), (1000, 1001, 1011, 1010), (1001, 1002, 1012, 1011), (1002, 1003, 1013, 1012), (1003, 1004, 1014, 1013), (1004, 1005, 1015, 1014), (1005, 1006, 1016, 1015), (1006, 1007, 1017, 1016), (1007, 1718, 1717, 1017), (1008, 1009, 1018, 1660), (1009, 1010, 1019, 1018), (1010, 1011, 1020, 1019), (1011, 1012, 1021, 1020), (1012, 1013, 1022, 1021), (1013, 1014, 1023, 1022), (1014, 1015, 1024, 1023), (1015, 1016, 1025, 1024), (1016, 1017, 1026, 1025), (1017, 1717, 1716, 1026), (1660, 1018, 1028, 1027), (1018, 1019, 1029, 1028), (1019, 1020, 1030, 1029), (1020, 1021, 1031, 1030), (1021, 1022, 1032, 1031), (1022, 1023, 1033, 1032), (1023, 1024, 1034, 1033), (1024, 1025, 1035, 1034), (1025, 1026, 1036, 1035), (1026, 1716, 1037, 1036), (1027, 1028, 1039, 1038), (1028, 1029, 1040, 1039), (1029, 1030, 1041, 1040), (1030, 1031, 1042, 1041), (1031, 1032, 1043, 1042), (1032, 1033, 1044, 1043), (1033, 1034, 1045, 1044), (1034, 1035, 1046, 1045), (1035, 1036, 1047, 1046), (1036, 1037, 1048, 1047), (1038, 1039, 1049, 1661), (1039, 1040, 1050, 1049), (1040, 1041, 1051, 1050), (1041, 1042, 1052, 1051), (1042, 1043, 1053, 1052), (1043, 1044, 1054, 1053), (1044, 1045, 1055, 1054), (1045, 1046, 1056, 1055), (1046, 1047, 1057, 1056), (1047, 1048, 1715, 1057), (1661, 1049, 1059, 1058), (1049, 1050, 1060, 1059), (1050, 1051, 1061, 1060), (1051, 1052, 1062, 1061), (1052, 1053, 1063, 1062), (1053, 1054, 1064, 1063), (1054, 1055, 1065, 1064), (1055, 1056, 1066, 1065), (1056, 1057, 1067, 1066), (1057, 1715, 1068, 1067), (1058, 1059, 1069, 1662), (1059, 1060, 1070, 1069), (1060, 1061, 1071, 1070), (1061, 1062, 1072, 1071), (1062, 1063, 1073, 1072), (1063, 1064, 1074, 1073), (1064, 1065, 1075, 1074), (1065, 1066, 1076, 1075), (1066, 1067, 1077, 1076), (1067, 1068, 1714, 1077), (1662, 1069, 1079, 1078), (1069, 1070, 1080, 1079), (1070, 1071, 1081, 1080), (1071, 1072, 1082, 1081), (1072, 1073, 1083, 1082), (1073, 1074, 1084, 1083), (1074, 1075, 1085, 1084), (1075, 1076, 1086, 1085), (1076, 1077, 1087, 1086), (1077, 1714, 1713, 1087), (1078, 1079, 1089, 1088), (1079, 1080, 1090, 1089), (1080, 1081, 1091, 1090), (1081, 1082, 1092, 1091), (1082, 1083, 1093, 1092), (1083, 1084, 1094, 1093), (1084, 1085, 1095, 1094), (1085, 1086, 1096, 1095), (1086, 1087, 1097, 1096), (1087, 1713, 1712, 1097), (1088, 1089, 1099, 1098), (1089, 1090, 1100, 1099), (1090, 1091, 1101, 1100), (1091, 1092, 1102, 1101), (1092, 1093, 1103, 1102), (1093, 1094, 1104, 1103), (1094, 1095, 1105, 1104), (1095, 1096, 1106, 1105), (1096, 1097, 1107, 1106), (1097, 1712, 1108, 1107), (1098, 1099, 1110, 1109), (1099, 1100, 1111, 1110), (1100, 1101, 1112, 1111), (1101, 1102, 1113, 1112), (1102, 1103, 1114, 1113), (1103, 1104, 1115, 1114), (1104, 1105, 1116, 1115), (1105, 1106, 1117, 1116), (1106, 1107, 1118, 1117), (1107, 1108, 1119, 1118), (1109, 1110, 1121, 1120), (1110, 1111, 1122, 1121), (1111, 1112, 1123, 1122), (1112, 1113, 1124, 1123), (1113, 1114, 1125, 1124), (1114, 1115, 1126, 1125), (1115, 1116, 1127, 1126), (1116, 1117, 1128, 1127), (1117, 1118, 1129, 1128), (1118, 1119, 1130, 1129), (1120, 1121, 1132, 1131), (1121, 1122, 1133, 1132), (1122, 1123, 1134, 1133), (1123, 1124, 1135, 1134), (1124, 1125, 1136, 1135), (1125, 1126, 1137, 1136), (1126, 1127, 1138, 1137), (1127, 1128, 1139, 1138), (1128, 1129, 1140, 1139), (1129, 1130, 1711, 1140), (1131, 1132, 1142, 1141), (1132, 1133, 1143, 1142), (1133, 1134, 1144, 1143), (1134, 1135, 1145, 1144), (1135, 1136, 1146, 1145), (1136, 1137, 1147, 1146), (1137, 1138, 1148, 1147), (1138, 1139, 1149, 1148), (1139, 1140, 1150, 1149), (1140, 1711, 1151, 1150), (1141, 1142, 1152, 1663), (1142, 1143, 1153, 1152), (1143, 1144, 1154, 1153), (1144, 1145, 1155, 1154), (1145, 1146, 1156, 1155), (1146, 1147, 1157, 1156), (1147, 1148, 1158, 1157), (1148, 1149, 1159, 1158), (1149, 1150, 1160, 1159), (1150, 1151, 1161, 1160), (1663, 1152, 1162, 1664), (1152, 1153, 1163, 1162), (1153, 1154, 1164, 1163), (1154, 1155, 1165, 1164), (1155, 1156, 1166, 1165), (1156, 1157, 1167, 1166), (1157, 1158, 1168, 1167), (1158, 1159, 1169, 1168), (1159, 1160, 1170, 1169), (1160, 1161, 1710, 1170), (1664, 1162, 1171, 1665), (1162, 1163, 1172, 1171), (1163, 1164, 1173, 1172), (1164, 1165, 1174, 1173), (1165, 1166, 1175, 1174), (1166, 1167, 1176, 1175), (1167, 1168, 1177, 1176), (1168, 1169, 1178, 1177), (1169, 1170, 1179, 1178), (1170, 1710, 1709, 1179), (1665, 1171, 1180, 1666), (1171, 1172, 1181, 1180), (1172, 1173, 1182, 1181), (1173, 1174, 1183, 1182), (1174, 1175, 1184, 1183), (1175, 1176, 1185, 1184), (1176, 1177, 1186, 1185), (1177, 1178, 1187, 1186), (1178, 1179, 1188, 1187), (1179, 1709, 1708, 1188), (1666, 1180, 1189, 1667), (1180, 1181, 1190, 1189), (1181, 1182, 1191, 1190), (1182, 1183, 1192, 1191), (1183, 1184, 1193, 1192), (1184, 1185, 1194, 1193), (1185, 1186, 1195, 1194), (1186, 1187, 1196, 1195), (1187, 1188, 1197, 1196), (1188, 1708, 1707, 1197), (1667, 1189, 1199, 1198), (1189, 1190, 1200, 1199), (1190, 1191, 1201, 1200), (1191, 1192, 1202, 1201), (1192, 1193, 1203, 1202), (1193, 1194, 1204, 1203), (1194, 1195, 1205, 1204), (1195, 1196, 1206, 1205), (1196, 1197, 1207, 1206), (1197, 1707, 1208, 1207), (1198, 1199, 1210, 1209), (1199, 1200, 1211, 1210), (1200, 1201, 1212, 1211), (1201, 1202, 1213, 1212), (1202, 1203, 1214, 1213), (1203, 1204, 1215, 1214), (1204, 1205, 1216, 1215), (1205, 1206, 1217, 1216), (1206, 1207, 1218, 1217), (1207, 1208, 1219, 1218), (1209, 1210, 1221, 1220), (1210, 1211, 1222, 1221), (1211, 1212, 1223, 1222), (1212, 1213, 1224, 1223), (1213, 1214, 1225, 1224), (1214, 1215, 1226, 1225), (1215, 1216, 1227, 1226), (1216, 1217, 1228, 1227), (1217, 1218, 1229, 1228), (1218, 1219, 1706, 1229), (1220, 1221, 1231, 1230), (1221, 1222, 1232, 1231), (1222, 1223, 1233, 1232), (1223, 1224, 1234, 1233), (1224, 1225, 1235, 1234), (1225, 1226, 1236, 1235), (1226, 1227, 1237, 1236), (1227, 1228, 1238, 1237), (1228, 1229, 1239, 1238), (1229, 1706, 1240, 1239), (1230, 1231, 1241, 1668), (1231, 1232, 1242, 1241), (1232, 1233, 1243, 1242), (1233, 1234, 1244, 1243), (1234, 1235, 1245, 1244), (1235, 1236, 1246, 1245), (1236, 1237, 1247, 1246), (1237, 1238, 1248, 1247), (1238, 1239, 1249, 1248), (1239, 1240, 1705, 1249), (1668, 1241, 1250, 1669), (1241, 1242, 1251, 1250), (1242, 1243, 1252, 1251), (1243, 1244, 1253, 1252), (1244, 1245, 1254, 1253), (1245, 1246, 1255, 1254), (1246, 1247, 1256, 1255), (1247, 1248, 1257, 1256), (1248, 1249, 1258, 1257), (1249, 1705, 1259, 1258), (1669, 1250, 1260, 1670), (1250, 1251, 1261, 1260), (1251, 1252, 1262, 1261), (1252, 1253, 1263, 1262), (1253, 1254, 1264, 1263), (1254, 1255, 1265, 1264), (1255, 1256, 1266, 1265), (1256, 1257, 1267, 1266), (1257, 1258, 1268, 1267), (1258, 1259, 1704, 1268), (1670, 1260, 1269, 1671), (1260, 1261, 1270, 1269), (1261, 1262, 1271, 1270), (1262, 1263, 1272, 1271), (1263, 1264, 1273, 1272), (1264, 1265, 1274, 1273), (1265, 1266, 1275, 1274), (1266, 1267, 1276, 1275), (1267, 1268, 1277, 1276), (1268, 1704, 1703, 1277), (1671, 1269, 1279, 1278), (1269, 1270, 1280, 1279), (1270, 1271, 1281, 1280), (1271, 1272, 1282, 1281), (1272, 1273, 1283, 1282), (1273, 1274, 1284, 1283), (1274, 1275, 1285, 1284), (1275, 1276, 1286, 1285), (1276, 1277, 1287, 1286), (1277, 1703, 1702, 1287), (1278, 1279, 1289, 1288), (1279, 1280, 1290, 1289), (1280, 1281, 1291, 1290), (1281, 1282, 1292, 1291), (1282, 1283, 1293, 1292), (1283, 1284, 1294, 1293), (1284, 1285, 1295, 1294), (1285, 1286, 1296, 1295), (1286, 1287, 1297, 1296), (1287, 1702, 1298, 1297), (1288, 1289, 1299, 1672), (1289, 1290, 1300, 1299), (1290, 1291, 1301, 1300), (1291, 1292, 1302, 1301), (1292, 1293, 1303, 1302), (1293, 1294, 1304, 1303), (1294, 1295, 1305, 1304), (1295, 1296, 1306, 1305), (1296, 1297, 1307, 1306), (1297, 1298, 1308, 1307), (1672, 1299, 1309, 1673), (1299, 1300, 1310, 1309), (1300, 1301, 1311, 1310), (1301, 1302, 1312, 1311), (1302, 1303, 1313, 1312), (1303, 1304, 1314, 1313), (1304, 1305, 1315, 1314), (1305, 1306, 1316, 1315), (1306, 1307, 1317, 1316), (1307, 1308, 1701, 1317), (1673, 1309, 1319, 1318), (1309, 1310, 1320, 1319), (1310, 1311, 1321, 1320), (1311, 1312, 1322, 1321), (1312, 1313, 1323, 1322), (1313, 1314, 1324, 1323), (1314, 1315, 1325, 1324), (1315, 1316, 1326, 1325), (1316, 1317, 1327, 1326), (1317, 1701, 1700, 1327), (1318, 1319, 1328, 1674), (1319, 1320, 1329, 1328), (1320, 1321, 1330, 1329), (1321, 1322, 1331, 1330), (1322, 1323, 1332, 1331), (1323, 1324, 1333, 1332), (1324, 1325, 1334, 1333), (1325, 1326, 1335, 1334), (1326, 1327, 1336, 1335), (1327, 1700, 1337, 1336), (1674, 1328, 1339, 1338), (1328, 1329, 1340, 1339), (1329, 1330, 1341, 1340), (1330, 1331, 1342, 1341), (1331, 1332, 1343, 1342), (1332, 1333, 1344, 1343), (1333, 1334, 1345, 1344), (1334, 1335, 1346, 1345), (1335, 1336, 1347, 1346), (1336, 1337, 1348, 1347), (1338, 1339, 1350, 1349), (1339, 1340, 1351, 1350), (1340, 1341, 1352, 1351), (1341, 1342, 1353, 1352), (1342, 1343, 1354, 1353), (1343, 1344, 1355, 1354), (1344, 1345, 1356, 1355), (1345, 1346, 1357, 1356), (1346, 1347, 1358, 1357), (1347, 1348, 1359, 1358), (1349, 1350, 1361, 1360), (1350, 1351, 1362, 1361), (1351, 1352, 1363, 1362), (1352, 1353, 1364, 1363), (1353, 1354, 1365, 1364), (1354, 1355, 1366, 1365), (1355, 1356, 1367, 1366), (1356, 1357, 1368, 1367), (1357, 1358, 1369, 1368), (1358, 1359, 1370, 1369), (1360, 1361, 1372, 1371), (1361, 1362, 1373, 1372), (1362, 1363, 1374, 1373), (1363, 1364, 1375, 1374), (1364, 1365, 1376, 1375), (1365, 1366, 1377, 1376), (1366, 1367, 1378, 1377), (1367, 1368, 1379, 1378), (1368, 1369, 1380, 1379), (1369, 1370, 1699, 1380), (1371, 1372, 1382, 1381), (1372, 1373, 1383, 1382), (1373, 1374, 1384, 1383), (1374, 1375, 1385, 1384), (1375, 1376, 1386, 1385), (1376, 1377, 1387, 1386), (1377, 1378, 1388, 1387), (1378, 1379, 1389, 1388), (1379, 1380, 1390, 1389), (1380, 1699, 1698, 1390), (1381, 1382, 1392, 1391), (1382, 1383, 1393, 1392), (1383, 1384, 1394, 1393), (1384, 1385, 1395, 1394), (1385, 1386, 1396, 1395), (1386, 1387, 1397, 1396), (1387, 1388, 1398, 1397), (1388, 1389, 1399, 1398), (1389, 1390, 1400, 1399), (1390, 1698, 1401, 1400), (1391, 1392, 1402, 1675), (1392, 1393, 1403, 1402), (1393, 1394, 1404, 1403), (1394, 1395, 1405, 1404), (1395, 1396, 1406, 1405), (1396, 1397, 1407, 1406), (1397, 1398, 1408, 1407), (1398, 1399, 1409, 1408), (1399, 1400, 1410, 1409), (1400, 1401, 1697, 1410), (1675, 1402, 1412, 1411), (1402, 1403, 1413, 1412), (1403, 1404, 1414, 1413), (1404, 1405, 1415, 1414), (1405, 1406, 1416, 1415), (1406, 1407, 1417, 1416), (1407, 1408, 1418, 1417), (1408, 1409, 1419, 1418), (1409, 1410, 1420, 1419), (1410, 1697, 1696, 1420), (1411, 1412, 1422, 1421), (1412, 1413, 1423, 1422), (1413, 1414, 1424, 1423), (1414, 1415, 1425, 1424), (1415, 1416, 1426, 1425), (1416, 1417, 1427, 1426), (1417, 1418, 1428, 1427), (1418, 1419, 1429, 1428), (1419, 1420, 1430, 1429), (1420, 1696, 1695, 1430), (1421, 1422, 1432, 1431), (1422, 1423, 1433, 1432), (1423, 1424, 1434, 1433), (1424, 1425, 1435, 1434), (1425, 1426, 1436, 1435), (1426, 1427, 1437, 1436), (1427, 1428, 1438, 1437), (1428, 1429, 1439, 1438), (1429, 1430, 1440, 1439), (1430, 1695, 1441, 1440), (1431, 1432, 1443, 1442), (1432, 1433, 1444, 1443), (1433, 1434, 1445, 1444), (1434, 1435, 1446, 1445), (1435, 1436, 1447, 1446), (1436, 1437, 1448, 1447), (1437, 1438, 1449, 1448), (1438, 1439, 1450, 1449), (1439, 1440, 1451, 1450), (1440, 1441, 1694, 1451), (1442, 1443, 1453, 1452), (1443, 1444, 1454, 1453), (1444, 1445, 1455, 1454), (1445, 1446, 1456, 1455), (1446, 1447, 1457, 1456), (1447, 1448, 1458, 1457), (1448, 1449, 1459, 1458), (1449, 1450, 1460, 1459), (1450, 1451, 1461, 1460), (1451, 1694, 1462, 1461), (1452, 1453, 1464, 1463), (1453, 1454, 1465, 1464), (1454, 1455, 1466, 1465), (1455, 1456, 1467, 1466), (1456, 1457, 1468, 1467), (1457, 1458, 1469, 1468), (1458, 1459, 1470, 1469), (1459, 1460, 1471, 1470), (1460, 1461, 1472, 1471), (1461, 1462, 1693, 1472), (1463, 1464, 1473, 1676), (1464, 1465, 1474, 1473), (1465, 1466, 1475, 1474), (1466, 1467, 1476, 1475), (1467, 1468, 1477, 1476), (1468, 1469, 1478, 1477), (1469, 1470, 1479, 1478), (1470, 1471, 1480, 1479), (1471, 1472, 1481, 1480), (1472, 1693, 1692, 1481), (1676, 1473, 1482, 1677), (1473, 1474, 1483, 1482), (1474, 1475, 1484, 1483), (1475, 1476, 1485, 1484), (1476, 1477, 1486, 1485), (1477, 1478, 1487, 1486), (1478, 1479, 1488, 1487), (1479, 1480, 1489, 1488), (1480, 1481, 1490, 1489), (1481, 1692, 1491, 1490), (1677, 1482, 1492, 1678), (1482, 1483, 1493, 1492), (1483, 1484, 1494, 1493), (1484, 1485, 1495, 1494), (1485, 1486, 1496, 1495), (1486, 1487, 1497, 1496), (1487, 1488, 1498, 1497), (1488, 1489, 1499, 1498), (1489, 1490, 1500, 1499), (1490, 1491, 1501, 1500), (1678, 1492, 1502, 1679), (1492, 1493, 1503, 1502), (1493, 1494, 1504, 1503), (1494, 1495, 1505, 1504), (1495, 1496, 1506, 1505), (1496, 1497, 1507, 1506), (1497, 1498, 1508, 1507), (1498, 1499, 1509, 1508), (1499, 1500, 1510, 1509), (1500, 1501, 1511, 1510), (1679, 1502, 1512, 1680), (1502, 1503, 1513, 1512), (1503, 1504, 1514, 1513), (1504, 1505, 1515, 1514), (1505, 1506, 1516, 1515), (1506, 1507, 1517, 1516), (1507, 1508, 1518, 1517), (1508, 1509, 1519, 1518), (1509, 1510, 1520, 1519), (1510, 1511, 1691, 1520), (1680, 1512, 1521, 1681), (1512, 1513, 1522, 1521), (1513, 1514, 1523, 1522), (1514, 1515, 1524, 1523), (1515, 1516, 1525, 1524), (1516, 1517, 1526, 1525), (1517, 1518, 1527, 1526), (1518, 1519, 1528, 1527), (1519, 1520, 1529, 1528), (1520, 1691, 1690, 1529), (1681, 1521, 1530, 1682), (1521, 1522, 1531, 1530), (1522, 1523, 1532, 1531), (1523, 1524, 1533, 1532), (1524, 1525, 1534, 1533), (1525, 1526, 1535, 1534), (1526, 1527, 1536, 1535), (1527, 1528, 1537, 1536), (1528, 1529, 1538, 1537), (1529, 1690, 1539, 1538), (1682, 1530, 1540, 1683), (1530, 1531, 1541, 1540), (1531, 1532, 1542, 1541), (1532, 1533, 1543, 1542), (1533, 1534, 1544, 1543), (1534, 1535, 1545, 1544), (1535, 1536, 1546, 1545), (1536, 1537, 1547, 1546), (1537, 1538, 1548, 1547), (1538, 1539, 1549, 1548), (1683, 1540, 1551, 1550), (1540, 1541, 1552, 1551), (1541, 1542, 1553, 1552), (1542, 1543, 1554, 1553), (1543, 1544, 1555, 1554), (1544, 1545, 1556, 1555), (1545, 1546, 1557, 1556), (1546, 1547, 1558, 1557), (1547, 1548, 1559, 1558), (1548, 1549, 1560, 1559), (1550, 1551, 1562, 1561), (1551, 1552, 1563, 1562), (1552, 1553, 1564, 1563), (1553, 1554, 1565, 1564), (1554, 1555, 1566, 1565), (1555, 1556, 1567, 1566), (1556, 1557, 1568, 1567), (1557, 1558, 1569, 1568), (1558, 1559, 1570, 1569), (1559, 1560, 1571, 1570), (1561, 1562, 1572, 1684), (1562, 1563, 1573, 1572), (1563, 1564, 1574, 1573), (1564, 1565, 1575, 1574), (1565, 1566, 1576, 1575), (1566, 1567, 1577, 1576), (1567, 1568, 1578, 1577), (1568, 1569, 1579, 1578), (1569, 1570, 1580, 1579), (1570, 1571, 1689, 1580), (1684, 1572, 1581, 1685), (1572, 1573, 1582, 1581), (1573, 1574, 1583, 1582), (1574, 1575, 1584, 1583), (1575, 1576, 1585, 1584), (1576, 1577, 1586, 1585), (1577, 1578, 1587, 1586), (1578, 1579, 1588, 1587), (1579, 1580, 1589, 1588), (1580, 1689, 1688, 1589), (1685, 1581, 1591, 1590), (1581, 1582, 1592, 1591), (1582, 1583, 1593, 1592), (1583, 1584, 1594, 1593), (1584, 1585, 1595, 1594), (1585, 1586, 1596, 1595), (1586, 1587, 1597, 1596), (1587, 1588, 1598, 1597), (1588, 1589, 1599, 1598), (1589, 1688, 1687, 1599), (1590, 1591, 1601, 1600), (1591, 1592, 1602, 1601), (1592, 1593, 1603, 1602), (1593, 1594, 1604, 1603), (1594, 1595, 1605, 1604), (1595, 1596, 1606, 1605), (1596, 1597, 1607, 1606), (1597, 1598, 1608, 1607), (1598, 1599, 1609, 1608), (1599, 1687, 1610, 1609), (1600, 1601, 1611, 0), (1601, 1602, 1612, 1611), (1602, 1603, 1613, 1612), (1603, 1604, 1614, 1613), (1604, 1605, 1615, 1614), (1605, 1606, 1616, 1615), (1606, 1607, 1, 1616), (1607, 1608, 2, 1), (1608, 1609, 3, 2), (1609, 1610, 1686, 3), (0, 4, 15, 25, 35, 46, 57, 67, 78, 89, 100, 1617, 1618, 130, 1619, 150, 160, 171, 182, 192, 1620, 212, 223, 234, 244, 1621, 1622, 273, 1623, 1624, 1625, 1626, 1627, 331, 1628, 351, 1629, 371, 1630, 1631, 1632, 1633, 418, 428, 439, 1634, 460, 1635, 1636, 490, 501, 512, 523, 1637, 542, 1638, 563, 573, 584, 595, 606, 1639, 1640, 1641, 645, 656, 1642, 677, 688, 699, 1643, 1644, 1645, 1646, 748, 1647, 768, 1648, 1649, 1650, 807, 817, 1651, 838, 849, 1652, 869, 1653, 1654, 899, 909, 919, 930, 940, 1655, 1656, 1657, 980, 1658, 1659, 1008, 1660, 1027, 1038, 1661, 1058, 1662, 1078, 1088, 1098, 1109, 1120, 1131, 1141, 1663, 1664, 1665, 1666, 1667, 1198, 1209, 1220, 1230, 1668, 1669, 1670, 1671, 1278, 1288, 1672, 1673, 1318, 1674, 1338, 1349, 1360, 1371, 1381, 1391, 1675, 1411, 1421, 1431, 1442, 1452, 1463, 1676, 1677, 1678, 1679, 1680, 1681, 1682, 1683, 1550, 1561, 1684, 1685, 1590, 1600), (1686, 1610, 1687, 1688, 1689, 1571, 1560, 1549, 1539, 1690, 1691, 1511, 1501, 1491, 1692, 1693, 1462, 1694, 1441, 1695, 1696, 1697, 1401, 1698, 1699, 1370, 1359, 1348, 1337, 1700, 1701, 1308, 1298, 1702, 1703, 1704, 1259, 1705, 1240, 1706, 1219, 1208, 1707, 1708, 1709, 1710, 1161, 1151, 1711, 1130, 1119, 1108, 1712, 1713, 1714, 1068, 1715, 1048, 1037, 1716, 1717, 1718, 1719, 1720, 1721, 970, 960, 950, 1722, 929, 1723, 1724, 898, 1725, 879, 868, 1726, 848, 837, 827, 1727, 806, 796, 1728, 1729, 1730, 758, 747, 737, 1731, 1732, 709, 698, 687, 676, 666, 655, 644, 1733, 1734, 616, 605, 594, 583, 1735, 562, 552, 1736, 1737, 522, 511, 500, 489, 1738, 470, 459, 449, 438, 1739, 417, 1740, 1741, 1742, 1743, 370, 1744, 350, 1745, 330, 320, 310, 1746, 1747, 1748, 1749, 1750, 254, 1751, 233, 222, 211, 1752, 1753, 181, 170, 1754, 1755, 140, 129, 119, 1756, 99, 88, 77, 1757, 56, 45, 1758, 1759, 14)])
me_beta.materials.append(mat_material)
me_beta.use_remesh_fix_poles = True
me_beta.use_remesh_preserve_attributes = False
me_beta.update()

# ---- curves / text
cu_beziercircle_001 = bpy.data.curves.new('BezierCircle.001', 'CURVE')
cu_beziercircle_001.dimensions = '3D'
_sp = cu_beziercircle_001.splines.new('BEZIER'); _sp.bezier_points.add(7)
_sp.bezier_points.foreach_set('co', [-1.064, 0.8294, 0.0, -0.5411, 0.3692, 0.0, 0.0, -0.6041, 0.0, 0.537, 0.3691, 0.0, 1.054, 0.8549, 0.0, 0.4796, -0.2216, 0.0, 0.0, -1.0, 0.0, -0.4863, -0.2086, 0.0])
_sp.bezier_points.foreach_set('handle_left', [-1.425, 0.5384, 0.0, -0.7117, 0.5809, 0.0, -0.1497, -0.6048, 0.0, 0.2708, 0.02636, 0.0, 0.8343, 1.023, 0.0, 0.7168, 0.1915, 0.0, 0.3569, -1.0, 0.0, -0.3032, -0.5216, 0.0])
_sp.bezier_points.foreach_set('handle_right', [-0.8521, 1.0, 0.0, -0.2684, 0.03061, 0.0, 0.1494, -0.6034, 0.0, 0.7069, 0.5879, 0.0, 1.433, 0.5653, 0.0, 0.3018, -0.5312, 0.0, -0.3627, -0.9998, 0.0, -0.7205, 0.1917, 0.0])
for _p, _l, _r in zip(_sp.bezier_points, ['AUTO', 'AUTO', 'ALIGNED', 'AUTO', 'AUTO', 'AUTO', 'AUTO', 'AUTO'], ['AUTO', 'AUTO', 'ALIGNED', 'AUTO', 'AUTO', 'AUTO', 'AUTO', 'AUTO']): _p.handle_left_type = _l; _p.handle_right_type = _r
_sp.order_u = 0
_sp.order_v = 0
_sp.use_cyclic_u = True
cu_beziercircle_001.use_path = True
cu_beziercircle_001.fill_mode = 'FULL'
cu_beziercircle_003 = bpy.data.curves.new('BezierCircle.003', 'CURVE')
cu_beziercircle_003.dimensions = '3D'
_sp = cu_beziercircle_003.splines.new('BEZIER'); _sp.bezier_points.add(7)
_sp.bezier_points.foreach_set('co', [-1.117, 0.8675, 0.0, -0.6369, 0.3692, 0.0, 0.0, -0.7203, 0.0, 0.6084, 0.3656, 0.0, 1.104, 0.9009, 0.0, 0.4772, -0.2196, 0.0, 0.0, -1.0, 0.0, -0.4846, -0.2054, 0.0])
_sp.bezier_points.foreach_set('handle_left', [-1.504, 0.5734, 0.0, -0.7999, 0.5846, 0.0, -0.1497, -0.721, 0.0, 0.3226, -0.02749, 0.0, 0.8732, 1.068, 0.0, 0.7303, 0.213, 0.0, 0.3571, -1.0, 0.0, -0.2978, -0.517, 0.0])
_sp.bezier_points.foreach_set('handle_right', [-0.9017, 1.031, 0.0, -0.3396, -0.02369, 0.0, 0.1494, -0.7196, 0.0, 0.7758, 0.5959, 0.0, 1.509, 0.6064, 0.0, 0.2969, -0.5279, 0.0, -0.3634, -0.9998, 0.0, -0.7346, 0.2116, 0.0])
for _p, _l, _r in zip(_sp.bezier_points, ['AUTO', 'AUTO', 'ALIGNED', 'AUTO', 'AUTO', 'AUTO', 'AUTO', 'AUTO'], ['AUTO', 'AUTO', 'ALIGNED', 'AUTO', 'AUTO', 'AUTO', 'AUTO', 'AUTO']): _p.handle_left_type = _l; _p.handle_right_type = _r
_sp.order_u = 0
_sp.order_v = 0
_sp.use_cyclic_u = True
cu_beziercircle_003.use_path = True
cu_beziercircle_003.fill_mode = 'FULL'

# ---- objects
ob_beta = bpy.data.objects.new('Beta', me_beta)
ob_outline = bpy.data.objects.new('Outline', cu_beziercircle_001)
ob_airfoil = bpy.data.objects.new('Airfoil', cu_beziercircle_003)

# ---- transforms, parenting, visibility, modifiers, constraints
ob_beta.location = (0.0, 0.0, 0.0)
ob_outline.location = (0.0, -0.002759, 0.0)
ob_outline.scale = (-0.144, -0.144, -0.144)
ob_airfoil.location = (0.0, 0.0, 0.0)
ob_airfoil.scale = (-0.1319, -0.1319, -0.1319)
ob_airfoil.display_type = 'WIRE'
ob_airfoil.show_in_front = True

# ---- collection membership
scene.collection.objects.link(ob_beta)
col_collection_1.objects.link(ob_outline)
col_collection_1.objects.link(ob_airfoil)

# ---- scene / render settings (as saved in the file)
scene.frame_start = 1; scene.frame_end = 250; scene.frame_set(5)
scene.render.engine = 'BLENDER_EEVEE_NEXT'
scene.cycles.use_denoising = False
scene.cycles.samples = 128
scene.cycles.sampling_pattern = 'TABULATED_SOBOL'
scene.cycles.use_adaptive_sampling = False
scene.cycles.use_light_tree = False
scene.view_settings.view_transform = 'Standard'
bpy.context.view_layer.update()

# ---- added for rendering (the .blend has no active camera and no usable light): camera, sun
cam_auto = bpy.data.cameras.new('AutoCamera')
cam_auto.lens = 50.0
cam_auto.sensor_width = 36.0
cam_auto.clip_end = 1000.0
ob_auto_camera = bpy.data.objects.new('AutoCamera', cam_auto)
scene.collection.objects.link(ob_auto_camera)
ob_auto_camera.location = (0.798284, -0.949424, 0.638076)
ob_auto_camera.rotation_euler = (1.09748, -7.21219e-08, 0.694738)
scene.camera = ob_auto_camera
light_auto_sun = bpy.data.lights.new('AutoSun', 'SUN')
light_auto_sun.energy = 3.0
light_auto_sun.angle = 0.0523599
ob_auto_sun = bpy.data.objects.new('AutoSun', light_auto_sun)
scene.collection.objects.link(ob_auto_sun)
ob_auto_sun.rotation_euler = (0.872665, 0.174533, 0.523599)
bpy.context.view_layer.update()
